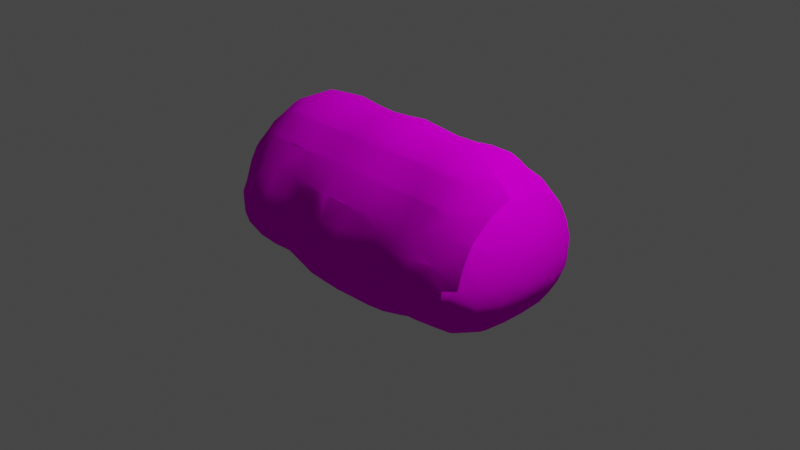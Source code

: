 # Source: Bush.blend  (saved by Blender 2.93.21; exported with 4.5.12 LTS)
import bpy
from mathutils import Matrix  # noqa: F401  (used for matrix-valued properties, if any)

bpy.ops.wm.read_factory_settings(use_empty=True)
scene = bpy.context.scene
scene.name = 'Scene'

# ---- collections
col_collection = bpy.data.collections.new('Collection'); scene.collection.children.link(col_collection)

# ---- images (referenced by path relative to the original .blend; pixels are not part of the script)
import os
ASSET_DIR = os.environ.get("B2B_ASSET_DIR", "")  # directory of the original .blend (textures are referenced by path, not embedded)
HERE = os.path.dirname(os.path.abspath(__file__))  # packed textures are extracted next to this script under _unpacked/

def load_image(name, relpath, width, height, colorspace="sRGB"):
    """Load a texture the original file referenced (path relative to the .blend, or extracted next to this script)."""
    p = next((c for c in (os.path.join(HERE, relpath), os.path.join(ASSET_DIR, relpath)) if relpath and os.path.exists(c)), "")
    if p:
        img = bpy.data.images.load(p, check_existing=True)
        img.name = name
    else:  # same state as the original file: an image datablock whose file is absent (Cycles renders it pink)
        img = bpy.data.images.new(name, width, height)
        img.source = "FILE"
        img.filepath = "//" + (relpath or name)
    img.colorspace_settings.name = colorspace
    return img
img_grass001_roughness_jpg = load_image('Grass001_roughness.jpg', 'Grass001_roughness.jpg', 1024, 1024, 'Non-Color')
img_grass001_normal_jpg = load_image('Grass001_normal.jpg', 'Grass001_normal.jpg', 1024, 1024, 'Non-Color')
img_grass001_diffuse_jpg = load_image('Grass001_diffuse.jpg', 'Grass001_diffuse.jpg', 1024, 1024, 'sRGB')
img_grass001_ambientocclusion_jpg = load_image('Grass001_ambientOcclusion.jpg', 'Grass001_ambientOcclusion.jpg', 1024, 1024, 'sRGB')
img_grass001_height_jpg = load_image('Grass001_height.jpg', 'Grass001_height.jpg', 1024, 1024, 'sRGB')

# ---- materials (node trees are filled in below, after node groups)
mat_grass_01 = bpy.data.materials.new('Grass 01')
mat_grass_01.displacement_method = 'BOTH'
mat_grass_01.use_transparent_shadow = False

# ---- node groups
ng_nodegroup = bpy.data.node_groups.new('NodeGroup', 'ShaderNodeTree')
_s = ng_nodegroup.interface.new_socket(name='Vector', in_out='OUTPUT', socket_type='NodeSocketVector')
_s.min_value = 0.0
_s.max_value = 0.0
_s = ng_nodegroup.interface.new_socket(name='Vector', in_out='INPUT', socket_type='NodeSocketVector')
_s.min_value = 0.0
_s.max_value = -1e+04
_N = ng_nodegroup.nodes; _L = ng_nodegroup.links
n0 = _N.new('ShaderNodeInvert'); n0.name = 'Invert'; n0.location = (-1, -64)
n1 = _N.new('ShaderNodeSeparateXYZ'); n1.name = 'Separate XYZ'; n1.location = (-202, 48)
n2 = _N.new('ShaderNodeCombineXYZ'); n2.name = 'Combine XYZ'; n2.location = (202, 64)
n3 = _N.new('NodeGroupInput'); n3.name = 'Group Input'; n3.location = (-402, 0)
n4 = _N.new('NodeGroupOutput'); n4.name = 'Group Output'; n4.location = (402, 0)
_L.new(n3.outputs[0], n1.inputs[0])
_L.new(n1.outputs[0], n2.inputs[0])
_L.new(n2.outputs[0], n4.inputs[0])
_L.new(n1.outputs[1], n0.inputs[1])
_L.new(n0.outputs[0], n2.inputs[1])
_L.new(n1.outputs[2], n2.inputs[2])
n4.is_active_output = True

# ---- material node trees
mat_grass_01.use_nodes = True; mat_grass_01.node_tree.nodes.clear()
_N = mat_grass_01.node_tree.nodes; _L = mat_grass_01.node_tree.links
n0 = _N.new('NodeFrame'); n0.name = 'Frame.002'; n0.location = (-133, 145)
n0.label = 'Normal For Eevee'
n0.width = 482
n1 = _N.new('NodeFrame'); n1.name = 'Frame.001'; n1.location = (-689, 843)
n1.label = 'Textures'
n1.width = 358
n2 = _N.new('NodeFrame'); n2.name = 'Normal For Cycles/True Displacement'; n2.location = (26, -159)
n2.label = 'Normal For Cycles/True Displacement'
n2.width = 375
n3 = _N.new('NodeFrame'); n3.name = 'Frame'; n3.location = (-1366, 369)
n3.label = 'Mapping'
n3.width = 400
n4 = _N.new('ShaderNodeMix'); n4.name = 'Mix'; n4.location = (-115, 704)
n4.data_type = 'RGBA'
n4.blend_type = 'MULTIPLY'
n4.inputs[0].default_value = 0.2373
n5 = _N.new('NodeReroute'); n5.name = 'Reroute.002'; n5.location = (682, -440)
n5.width = 16
n6 = _N.new('ShaderNodeDisplacement'); n6.name = 'Displacement'; n6.location = (734, -242)
n6.inputs[2].default_value = 0.1
n7 = _N.new('ShaderNodeOutputMaterial'); n7.name = 'Material Output'; n7.location = (1121, 408)
n8 = _N.new('NodeReroute'); n8.name = 'Reroute.001'; n8.location = (1088, 84)
n8.width = 16
n8.socket_idname = 'NodeSocketVector'
n9 = _N.new('NodeReroute'); n9.name = 'Reroute.003'; n9.location = (-213, 207)
n9.width = 16
n10 = _N.new('ShaderNodeGroup'); n10.name = 'Group.001'; n10.location = (-326, -226)
n10.node_tree = ng_nodegroup
n11 = _N.new('ShaderNodeNormalMap'); n11.name = 'Normal Map.001'; n11.location = (-11, -402)
n11.inputs[0].default_value = 0.1
n12 = _N.new('ShaderNodeNormalMap'); n12.name = 'Normal Map.002'; n12.location = (30, -47)
n12.inputs[0].default_value = 0.3
n13 = _N.new('ShaderNodeTexImage'); n13.name = 'Image Texture.003'; n13.location = (86, -896)
n13.label = 'Roughness'
n13.image = img_grass001_roughness_jpg
n14 = _N.new('ShaderNodeTexImage'); n14.name = 'Image Texture.004'; n14.location = (86, -1176)
n14.label = 'Normal'
n14.image = img_grass001_normal_jpg
n15 = _N.new('NodeReroute'); n15.name = 'Reroute'; n15.location = (36, -1013)
n15.width = 16
n15.socket_idname = 'NodeSocketVector'
n16 = _N.new('ShaderNodeTexImage'); n16.name = 'Image Texture.001'; n16.location = (86, -336)
n16.label = 'Base Color'
n16.image = img_grass001_diffuse_jpg
n17 = _N.new('ShaderNodeTexImage'); n17.name = 'Image Texture.005'; n17.location = (88, -30)
n17.label = 'Base Color'
n17.image = img_grass001_ambientocclusion_jpg
n18 = _N.new('ShaderNodeTexImage'); n18.name = 'Image Texture'; n18.location = (86, -1456)
n18.label = 'Displacement'
n18.image = img_grass001_height_jpg
n19 = _N.new('ShaderNodeBump'); n19.name = 'Bump'; n19.location = (312, -30)
n19.inputs[0].default_value = 0.2743
n19.inputs[1].default_value = 0.0
n19.inputs[2].default_value = 1.0
n20 = _N.new('ShaderNodeMix'); n20.name = 'Mix.001'; n20.location = (-141, 396)
n20.data_type = 'RGBA'
n20.inputs[0].default_value = 0.0
n20.inputs[7].default_value = (0.0, 0.0, 0.0, 1.0)
n21 = _N.new('ShaderNodeRGBCurve'); n21.name = 'RGB Curves'; n21.location = (18, 562)
_c = n21.mapping.curves[3]
while len(_c.points) > 2: _c.points.remove(_c.points[-1])
_c.points[0].location = (0.0, 0.0); _c.points[0].handle_type = 'AUTO'
_c.points[1].location = (0.50476, 0.11905); _c.points[1].handle_type = 'AUTO'
_p = _c.points.new(0.8381, 0.39286); _p.handle_type = 'AUTO'
_p = _c.points.new(1.0, 1.0); _p.handle_type = 'AUTO'
n21.mapping.update()
n22 = _N.new('ShaderNodeValToRGB'); n22.name = 'ColorRamp'; n22.location = (329, 400)
while len(n22.color_ramp.elements) > 1: n22.color_ramp.elements.remove(n22.color_ramp.elements[-1])
n22.color_ramp.elements[0].position = 0.2381; n22.color_ramp.elements[0].color = (0.4367, 0.4367, 0.4367, 1.0)
_e = n22.color_ramp.elements.new(0.5143); _e.color = (1.0, 1.0, 1.0, 1.0)
n23 = _N.new('ShaderNodeBsdfPrincipled'); n23.name = 'Principled BSDF'; n23.location = (707, 509)
n23.distribution = 'GGX'
n23.subsurface_method = 'BURLEY'
n23.inputs[3].default_value = 1.45
n23.inputs[13].default_value = 0.0
n23.inputs[27].default_value = (0.0, 0.0, 0.0, 1.0)
n23.inputs[28].default_value = 1.0
n24 = _N.new('ShaderNodeNormalMap'); n24.name = 'Normal Map'; n24.location = (30, -30)
n24.width = 315
n24.inputs[0].default_value = 0.2
n25 = _N.new('ShaderNodeTexCoord'); n25.name = 'Texture Coordinate'; n25.location = (30, -30)
n26 = _N.new('ShaderNodeMapping'); n26.name = 'Mapping'; n26.location = (230, -30)
n27 = _N.new('ShaderNodeValue'); n27.name = 'Value'; n27.location = (52, -302)
n27.outputs[0].default_value = 5.0
n12.parent = n0
n13.parent = n1
n14.parent = n1
n15.parent = n1
n16.parent = n1
n17.parent = n1
n18.parent = n1
n19.parent = n0
n24.parent = n2
n25.parent = n3
n26.parent = n3
n27.parent = n3
_L.new(n9.outputs[0], n20.inputs[6])
_L.new(n15.outputs[0], n16.inputs[0])
_L.new(n15.outputs[0], n13.inputs[0])
_L.new(n15.outputs[0], n14.inputs[0])
_L.new(n15.outputs[0], n18.inputs[0])
_L.new(n26.outputs[0], n15.inputs[0])
_L.new(n25.outputs[2], n26.inputs[0])
_L.new(n15.outputs[0], n17.inputs[0])
_L.new(n16.outputs[0], n4.inputs[6])
_L.new(n17.outputs[0], n4.inputs[7])
_L.new(n6.outputs[0], n8.inputs[0])
_L.new(n8.outputs[0], n7.inputs[2])
_L.new(n18.outputs[0], n5.inputs[0])
_L.new(n5.outputs[0], n6.inputs[0])
_L.new(n14.outputs[0], n10.inputs[0])
_L.new(n10.outputs[0], n11.inputs[1])
_L.new(n10.outputs[0], n24.inputs[1])
_L.new(n18.outputs[0], n19.inputs[3])
_L.new(n13.outputs[0], n9.inputs[0])
_L.new(n10.outputs[0], n12.inputs[1])
_L.new(n12.outputs[0], n19.inputs[4])
_L.new(n4.outputs[2], n23.inputs[0])
_L.new(n20.outputs[2], n21.inputs[1])
_L.new(n21.outputs[0], n22.inputs[0])
_L.new(n22.outputs[0], n23.inputs[2])
_L.new(n23.outputs[0], n7.inputs[0])
_L.new(n24.outputs[0], n23.inputs[5])
_L.new(n27.outputs[0], n26.inputs[3])
n7.is_active_output = True

# ---- world
world_world = bpy.data.worlds.new('World'); scene.world = world_world
world_world.use_nodes = True; world_world.node_tree.nodes.clear()
_N = world_world.node_tree.nodes; _L = world_world.node_tree.links
n0 = _N.new('ShaderNodeOutputWorld'); n0.name = 'World Output'; n0.location = (300, 300)
n1 = _N.new('ShaderNodeBackground'); n1.name = 'Background'; n1.location = (10, 300)
n1.inputs[0].default_value = (0.05088, 0.05088, 0.05088, 1.0)
_L.new(n1.outputs[0], n0.inputs[0])
n0.is_active_output = True
world_world.color = (0.05088, 0.05088, 0.05088)
world_world.use_sun_shadow = False
world_world.sun_shadow_jitter_overblur = 0.0

# ---- cameras
cam_camera = bpy.data.cameras.new('Camera')
cam_camera.clip_end = 100.0
cam_camera.ortho_scale = 7.314

# ---- lights
light_light = bpy.data.lights.new('Light', 'POINT')
light_light.transmission_factor = 0.0
light_light.energy = 1000.0
light_light.shadow_soft_size = 0.1
light_light.shadow_maximum_resolution = 0.006
light_light.use_absolute_resolution = True

# ---- meshes
me_mesh = bpy.data.meshes.new('Mesh')
me_mesh.from_pydata([(0.975, 1.625, 2.103), (1.546, 1.625, 1.625), (1.625, 1.551, 1.625), (1.625, 0.975, 2.194), (1.551, 0.975, 2.275), (0.975, 1.485, 2.275), (0.975, 0.975, 2.75), (1.625, 0.8358, 2.275), (1.625, 0.325, 2.498), (1.21, 0.325, 2.925), (0.975, 0.7275, 2.925), (0.975, 0.325, 3.103), (0.975, -0.325, 3.103), (1.21, -0.325, 2.925), (0.975, -0.7275, 2.925), (0.975, -0.975, 2.75), (1.625, -0.325, 2.498), (1.625, -0.8358, 2.275), (1.551, -0.975, 2.275), (0.975, -1.485, 2.275), (0.975, -1.625, 2.103), (1.625, -0.975, 2.194), (1.625, -1.551, 1.625), (1.546, -1.625, 1.625), (1.625, -1.625, 1.506), (0.975, -2.262, 0.975), (0.975, -1.933, 1.625), (1.625, -1.862, 0.975), (0.975, -2.275, 0.94), (1.625, -2.032, 0.325), (1.332, -2.275, 0.325), (1.625, -1.994, -0.325), (1.298, -2.275, -0.325), (0.975, -2.275, -0.7709), (1.625, -1.685, -0.975), (0.975, -2.154, -0.975), (0.975, -1.625, -1.542), (1.625, -1.625, -1.061), (1.625, -0.975, -1.45), (1.399, -0.975, -1.625), (0.975, -1.482, -1.625), (0.975, -0.975, -1.776), (1.482, -0.325, -1.625), (0.975, -0.325, -1.827), (1.482, 0.325, -1.625), (0.975, 0.325, -1.827), (1.625, -0.325, -1.517), (1.625, 0.325, -1.517), (1.625, 0.975, -1.45), (1.399, 0.975, -1.625), (0.975, 1.625, -1.542), (0.975, 1.482, -1.625), (1.625, 1.625, -1.061), (0.975, 0.975, -1.776), (0.325, 0.975, -1.857), (0.4749, 1.625, -1.625), (0.325, 1.625, -1.641), (0.325, 1.649, -1.625), (-0.325, 1.625, -1.656), (-0.325, 1.671, -1.625), (-0.325, 2.275, -1.06), (0.325, 2.275, -1.058), (0.325, 2.342, -0.975), (-0.325, 2.344, -0.975), (0.325, 2.713, -0.325), (-0.325, 2.717, -0.325), (0.325, 2.722, 0.325), (-0.325, 2.726, 0.325), (0.325, 2.437, 0.975), (-0.325, 2.437, 0.975), (-0.325, 2.275, 1.276), (0.325, 2.275, 1.276), (0.325, 2.073, 1.625), (-0.325, 2.073, 1.625), (0.325, 1.666, 2.275), (-0.325, 1.668, 2.275), (-0.325, 1.625, 2.337), (0.325, 1.625, 2.334), (0.325, 1.111, 2.925), (-0.325, 1.118, 2.925), (-0.325, 0.975, 3.052), (0.325, 0.975, 3.045), (0.668, 0.975, 2.925), (-0.975, 0.975, 2.959), (-0.975, 1.014, 2.925), (-1.625, 0.975, 2.941), (-1.625, 0.9928, 2.925), (-1.625, 1.625, 2.371), (-0.975, 1.625, 2.3), (-2.275, 1.625, 2.411), (-2.275, 1.073, 2.925), (-2.275, 1.753, 2.275), (-1.625, 1.717, 2.275), (-2.275, 2.249, 1.625), (-1.625, 2.191, 1.625), (-2.275, 2.275, 1.578), (-1.625, 2.275, 1.442), (-0.975, 2.275, 1.227), (-0.975, 2.083, 1.625), (-1.625, 2.452, 0.975), (-0.975, 2.386, 0.975), (-1.625, 2.656, 0.325), (-0.975, 2.627, 0.325), (-1.625, 2.654, -0.325), (-0.975, 2.62, -0.325), (-1.625, 2.428, -0.975), (-0.975, 2.337, -0.975), (-1.625, 2.275, -1.327), (-0.975, 2.275, -1.085), (-2.275, 2.531, -0.975), (-2.275, 2.809, -0.325), (-2.925, 2.582, -0.975), (-2.925, 2.905, -0.325), (-2.275, 2.813, 0.325), (-2.925, 2.907, 0.325), (-3.575, 2.76, -0.325), (-3.575, 2.762, 0.325), (-4.225, 2.636, -0.325), (-4.225, 2.637, 0.325), (-3.575, 2.543, 0.975), (-4.225, 2.429, 0.975), (-4.225, 2.275, 1.386), (-3.575, 2.275, 1.548), (-3.575, 2.234, 1.625), (-4.225, 2.166, 1.625), (-3.144, 2.275, 1.625), (-2.925, 2.275, 1.642), (-2.925, 1.795, 2.275), (-3.575, 1.739, 2.275), (-3.575, 1.625, 2.397), (-2.925, 1.625, 2.459), (-2.925, 1.149, 2.925), (-3.575, 1.05, 2.925), (-3.575, 0.975, 2.991), (-2.925, 0.975, 3.079), (-2.275, 0.975, 3.012), (-4.225, 0.975, 2.936), (-4.225, 0.9879, 2.925), (-4.225, 0.325, 3.271), (-3.575, 0.325, 3.317), (-4.225, -0.325, 3.271), (-3.575, -0.325, 3.317), (-4.225, -0.975, 2.936), (-3.575, -0.975, 2.991), (-3.575, -1.05, 2.925), (-4.225, -0.9879, 2.925), (-2.925, -0.975, 3.079), (-2.925, -1.149, 2.925), (-3.575, -1.625, 2.397), (-2.925, -1.625, 2.459), (-2.275, -0.975, 3.012), (-2.275, -1.073, 2.925), (-2.925, -0.325, 3.391), (-2.275, -0.325, 3.335), (-2.925, 0.325, 3.391), (-2.275, 0.325, 3.335), (-1.625, 0.325, 3.275), (-1.625, -0.325, 3.275), (-0.975, 0.325, 3.29), (-0.975, -0.325, 3.29), (-1.625, -0.975, 2.941), (-0.975, -0.975, 2.959), (-0.975, -1.014, 2.925), (-1.625, -0.9928, 2.925), (-0.325, -0.975, 3.052), (-0.325, -1.118, 2.925), (-0.975, -1.625, 2.3), (-0.325, -1.625, 2.337), (0.325, -1.111, 2.925), (0.325, -1.625, 2.334), (0.325, -1.666, 2.275), (-0.325, -1.668, 2.275), (-0.325, -2.073, 1.625), (0.325, -2.073, 1.625), (-0.325, -2.275, 1.276), (0.325, -2.275, 1.276), (-0.975, -2.275, 1.227), (-0.975, -2.083, 1.625), (-0.325, -2.437, 0.975), (-0.975, -2.386, 0.975), (-0.975, -2.627, 0.325), (-0.325, -2.726, 0.325), (-0.975, -2.62, -0.325), (-0.325, -2.717, -0.325), (-0.975, -2.337, -0.975), (-0.325, -2.344, -0.975), (-0.975, -2.275, -1.085), (-0.325, -2.275, -1.06), (0.325, -2.342, -0.975), (0.325, -2.275, -1.058), (0.325, -1.649, -1.625), (-0.325, -1.671, -1.625), (-0.325, -1.625, -1.656), (0.325, -1.625, -1.641), (0.325, -0.975, -1.857), (-0.325, -0.975, -1.873), (0.325, -0.325, -1.91), (-0.325, -0.325, -1.919), (0.325, 0.325, -1.91), (-0.325, 0.325, -1.919), (-0.975, -0.325, -2.072), (-0.975, 0.325, -2.072), (-1.625, -0.325, -2.225), (-1.625, 0.325, -2.225), (-0.975, 0.975, -2.062), (-1.625, 0.975, -2.221), (-0.975, 1.625, -1.865), (-1.625, 1.625, -2.051), (-0.975, 1.903, -1.625), (-1.625, 2.093, -1.625), (-2.275, 1.625, -2.029), (-2.275, 2.116, -1.625), (-2.275, 2.275, -1.418), (-2.925, 1.625, -2.035), (-2.925, 2.142, -1.625), (-2.925, 0.975, -2.201), (-2.275, 0.975, -2.197), (-3.575, 0.975, -2.199), (-3.575, 1.625, -2.031), (-4.225, 0.975, -2.199), (-4.225, 1.625, -2.024), (-3.575, 2.109, -1.625), (-4.225, 2.061, -1.625), (-4.875, 1.625, -1.77), (-4.875, 1.808, -1.625), (-5.327, 1.625, -1.625), (-5.525, 0.975, -1.83), (-4.875, 0.975, -1.979), (-5.525, 1.6, -1.625), (-5.525, 1.625, -1.612), (-6.175, 1.625, -1.588), (-6.175, 1.552, -1.625), (-5.525, 2.275, -1.056), (-6.175, 2.275, -1.003), (-5.525, 2.345, -0.975), (-6.175, 2.299, -0.975), (-5.525, 2.732, -0.325), (-6.175, 2.678, -0.325), (-5.525, 2.741, 0.325), (-6.175, 2.69, 0.325), (-5.525, 2.446, 0.975), (-6.175, 2.407, 0.975), (-6.175, 2.275, 1.217), (-5.525, 2.275, 1.278), (-5.525, 2.068, 1.625), (-6.175, 2.037, 1.625), (-5.525, 1.67, 2.275), (-6.175, 1.632, 2.275), (-6.175, 1.625, 2.285), (-5.525, 1.625, 2.342), (-5.525, 1.138, 2.925), (-6.175, 1.07, 2.925), (-6.175, 0.975, 3.009), (-5.525, 0.975, 3.069), (-4.875, 1.031, 2.925), (-4.875, 0.975, 2.975), (-6.381, 0.975, 2.925), (-6.825, 0.325, 3.008), (-6.825, 0.5421, 2.925), (-6.175, 0.325, 3.332), (-6.825, 0.975, 2.655), (-6.825, -0.325, 3.008), (-6.175, -0.325, 3.332), (-6.175, -0.975, 3.009), (-6.381, -0.975, 2.925), (-6.825, -0.5421, 2.925), (-6.825, -0.975, 2.655), (-6.175, -1.07, 2.925), (-6.175, -1.625, 2.285), (-6.203, -1.625, 2.275), (-6.825, -1.396, 2.275), (-6.825, -1.625, 1.993), (-6.175, -1.632, 2.275), (-6.175, -2.037, 1.625), (-6.825, -1.859, 1.625), (-6.825, -2.189, 0.975), (-6.175, -2.275, 1.217), (-6.61, -2.275, 0.975), (-6.825, -2.275, 0.75), (-6.175, -2.407, 0.975), (-6.175, -2.69, 0.325), (-6.825, -2.408, 0.325), (-6.825, -2.387, -0.325), (-6.175, -2.678, -0.325), (-6.825, -2.275, -0.604), (-6.175, -2.299, -0.975), (-6.258, -2.275, -0.975), (-6.175, -2.275, -1.003), (-6.825, -1.625, -1.44), (-6.825, -2.061, -0.975), (-6.175, -1.625, -1.588), (-6.175, -1.552, -1.625), (-6.825, -1.274, -1.625), (-6.825, -0.975, -1.697), (-6.175, -0.975, -1.806), (-6.175, -0.325, -1.869), (-6.825, -0.325, -1.752), (-6.175, 0.325, -1.869), (-6.825, 0.325, -1.752), (-6.175, 0.975, -1.806), (-6.825, 0.975, -1.697), (-6.825, 1.274, -1.625), (-7.001, 0.975, -1.625), (-7.475, 0.975, -1.213), (-6.825, 1.625, -1.44), (-7.337, 1.625, -0.975), (-7.475, 1.395, -0.975), (-7.475, 1.625, -0.6894), (-7.591, 1.625, -0.325), (-7.837, 0.975, -0.325), (-7.609, 0.975, -0.975), (-7.635, 1.625, 0.325), (-7.9, 0.975, 0.325), (-7.52, 1.625, 0.975), (-7.834, 0.975, 0.975), (-7.475, 1.625, 1.121), (-7.475, 1.336, 1.625), (-7.657, 0.975, 1.625), (-7.475, 0.975, 1.98), (-7.475, 0.4199, 2.275), (-7.497, 0.325, 2.275), (-7.811, 0.325, 1.625), (-7.811, -0.325, 1.625), (-7.497, -0.325, 2.275), (-7.475, -0.325, 2.308), (-7.475, 0.325, 2.308), (-7.475, -0.4199, 2.275), (-6.924, 0.325, 2.925), (-6.924, -0.325, 2.925), (-7.953, -0.325, 0.975), (-7.953, 0.325, 0.975), (-8.005, -0.325, 0.325), (-8.005, 0.325, 0.325), (-7.929, -0.325, -0.325), (-7.929, 0.325, -0.325), (-7.691, -0.325, -0.975), (-7.691, 0.325, -0.975), (-7.475, -0.325, -1.314), (-7.475, 0.325, -1.314), (-7.475, -0.975, -1.213), (-7.609, -0.975, -0.975), (-7.475, -1.395, -0.975), (-7.475, -1.625, -0.6894), (-7.837, -0.975, -0.325), (-7.591, -1.625, -0.325), (-7.9, -0.975, 0.325), (-7.635, -1.625, 0.325), (-7.834, -0.975, 0.975), (-7.52, -1.625, 0.975), (-7.475, -1.625, 1.121), (-7.657, -0.975, 1.625), (-7.475, -1.336, 1.625), (-7.475, -0.975, 1.98), (-7.212, -1.625, 1.625), (-7.475, -1.799, -0.325), (-7.475, -1.854, 0.325), (-7.026, -2.275, 0.325), (-6.989, -2.275, -0.325), (-7.337, -1.625, -0.975), (-7.001, -0.975, -1.625), (-7.111, -0.325, -1.625), (-7.111, 0.325, -1.625), (-7.247, -0.975, 2.275), (-7.247, 0.975, 2.275), (-7.212, 1.625, 1.625), (-6.825, 1.625, 1.993), (-6.825, 1.396, 2.275), (-7.475, 1.68, 0.975), (-7.475, 1.854, 0.325), (-7.475, 1.799, -0.325), (-6.989, 2.275, -0.325), (-7.026, 2.275, 0.325), (-6.825, 2.387, -0.325), (-6.825, 2.408, 0.325), (-6.825, 2.275, 0.75), (-6.825, 2.275, -0.604), (-5.525, -0.325, -1.89), (-5.525, 0.325, -1.89), (-4.875, -0.325, -2.002), (-4.875, 0.325, -2.002), (-5.525, -0.975, -1.83), (-4.875, -0.975, -1.979), (-5.525, -1.6, -1.625), (-5.327, -1.625, -1.625), (-4.875, -1.625, -1.77), (-4.225, -1.625, -2.024), (-4.225, -0.975, -2.199), (-4.875, -1.808, -1.625), (-4.225, -2.061, -1.625), (-4.875, -2.275, -1.022), (-4.225, -2.275, -1.272), (-4.875, -2.306, -0.975), (-4.225, -2.408, -0.975), (-4.875, -2.63, -0.325), (-4.225, -2.636, -0.325), (-4.875, -2.639, 0.325), (-4.225, -2.637, 0.325), (-4.875, -2.375, 0.975), (-4.225, -2.429, 0.975), (-4.875, -2.275, 1.181), (-4.225, -2.275, 1.386), (-4.875, -2.052, 1.625), (-4.225, -2.166, 1.625), (-4.875, -1.625, 2.272), (-4.847, -1.625, 2.275), (-4.225, -1.702, 2.275), (-4.225, -1.625, 2.357), (-3.575, -1.739, 2.275), (-3.575, -2.234, 1.625), (-2.925, -1.795, 2.275), (-2.925, -2.275, 1.642), (-3.144, -2.275, 1.625), (-3.575, -2.275, 1.548), (-2.925, -2.286, 1.625), (-2.925, -2.625, 0.975), (-3.575, -2.543, 0.975), (-3.575, -2.762, 0.325), (-2.925, -2.907, 0.325), (-3.575, -2.76, -0.325), (-2.925, -2.905, -0.325), (-3.575, -2.506, -0.975), (-2.925, -2.582, -0.975), (-3.575, -2.275, -1.399), (-2.925, -2.275, -1.462), (-2.275, -2.531, -0.975), (-2.275, -2.275, -1.418), (-1.625, -2.428, -0.975), (-1.625, -2.275, -1.327), (-2.275, -2.809, -0.325), (-1.625, -2.654, -0.325), (-2.275, -2.813, 0.325), (-1.625, -2.656, 0.325), (-2.275, -2.568, 0.975), (-1.625, -2.452, 0.975), (-2.275, -2.275, 1.578), (-1.625, -2.275, 1.442), (-2.275, -2.249, 1.625), (-1.625, -2.191, 1.625), (-2.275, -1.753, 2.275), (-1.625, -1.717, 2.275), (-0.975, -1.645, 2.275), (-1.625, -1.625, 2.371), (-2.568, -2.275, 1.625), (-5.525, -2.068, 1.625), (-5.525, -1.67, 2.275), (-5.092, -1.625, 2.275), (-4.875, -1.622, 2.275), (-5.525, -2.275, 1.278), (-5.525, -2.732, -0.325), (-5.525, -2.741, 0.325), (-5.525, -2.345, -0.975), (-5.525, -2.275, -1.056), (-3.575, -2.109, -1.625), (-3.575, -1.625, -2.031), (-3.575, -0.975, -2.199), (-3.575, -0.325, -2.211), (-4.225, -0.325, -2.203), (-3.575, 0.325, -2.211), (-4.225, 0.325, -2.203), (-2.925, -0.325, -2.218), (-2.925, 0.325, -2.218), (-2.275, -0.325, -2.211), (-2.275, 0.325, -2.211), (-2.925, -0.975, -2.201), (-2.275, -0.975, -2.197), (-2.925, -1.625, -2.035), (-2.275, -1.625, -2.029), (-1.625, -1.625, -2.051), (-1.625, -0.975, -2.221), (-0.975, -1.625, -1.865), (-0.975, -0.975, -2.062), (-1.625, -2.093, -1.625), (-0.975, -1.903, -1.625), (-5.525, -1.625, -1.612), (-7.475, -1.68, 0.975), (-5.525, -1.625, 2.342), (-5.525, -1.138, 2.925), (-5.525, -0.975, 3.069), (-4.875, -0.975, 2.975), (-4.875, -1.031, 2.925), (-5.525, -0.325, 3.384), (-4.875, -0.325, 3.303), (-5.525, 0.325, 3.384), (-4.875, 0.325, 3.303), (-5.092, 1.625, 2.275), (-4.875, 1.622, 2.275), (-4.875, 1.625, 2.272), (-4.847, 1.625, 2.275), (-4.225, 1.625, 2.357), (-6.203, 1.625, 2.275), (-6.825, 1.859, 1.625), (-4.875, 2.275, 1.181), (-4.875, 2.052, 1.625), (-6.825, 2.189, 0.975), (-6.61, 2.275, 0.975), (-4.875, 2.63, -0.325), (-4.875, 2.639, 0.325), (-4.875, 2.306, -0.975), (-4.225, 2.408, -0.975), (-4.875, 2.275, -1.022), (-4.225, 2.275, -1.272), (-3.575, 2.275, -1.399), (-3.575, 2.506, -0.975), (-6.258, 2.275, -0.975), (-6.825, 2.061, -0.975), (-2.925, 2.275, -1.462), (-0.325, 0.975, -1.873), (0.6128, -2.275, -0.975), (0.325, -2.713, -0.325), (0.975, -2.472, -0.325), (0.325, -2.722, 0.325), (0.975, -2.491, 0.325), (0.5449, -1.625, 2.275), (0.325, -0.975, 3.045), (-0.325, -0.325, 3.369), (0.325, -0.325, 3.363), (-0.325, 0.325, 3.369), (0.325, 0.325, 3.363), (0.668, -0.975, 2.925), (-2.275, -1.625, 2.411), (-2.925, 2.286, 1.625), (-2.568, 2.275, 1.625), (-4.875, 2.375, 0.975), (-0.975, 1.645, 2.275), (0.9353, 2.275, 0.975), (0.975, 2.262, 0.975), (0.975, 1.933, 1.625), (0.975, 2.275, 0.94), (1.332, 2.275, 0.325), (1.625, 2.032, 0.325), (1.625, 1.862, 0.975), (1.625, 1.994, -0.325), (1.298, 2.275, -0.325), (0.975, 2.275, -0.7709), (0.975, 2.154, -0.975), (1.625, 1.685, -0.975), (0.975, 2.472, -0.325), (0.6128, 2.275, -0.975), (0.975, 2.491, 0.325), (1.902, 1.625, -0.325), (1.943, 1.625, 0.325), (2.141, 0.975, -0.325), (2.202, 0.975, 0.325), (2.139, 0.975, 0.975), (1.837, 1.625, 0.975), (1.625, 1.625, 1.506), (1.969, 0.975, 1.625), (2.275, 0.325, 0.7579), (2.254, 0.325, 0.975), (2.275, 0.5379, 0.325), (2.275, -0.325, 0.7579), (2.254, -0.325, 0.975), (2.113, -0.325, 1.625), (2.113, 0.325, 1.625), (1.791, -0.325, 2.275), (1.791, 0.325, 2.275), (1.969, -0.975, 1.625), (2.139, -0.975, 0.975), (2.275, -0.5379, 0.325), (2.202, -0.975, 0.325), (2.275, -0.325, -0.03961), (2.23, -0.325, -0.325), (2.141, -0.975, -0.325), (1.931, -0.975, -0.975), (2.006, -0.325, -0.975), (2.23, 0.325, -0.325), (2.006, 0.325, -0.975), (2.275, 0.325, -0.03961), (2.301, -0.325, 0.325), (2.301, 0.325, 0.325), (1.902, -1.625, -0.325), (1.943, -1.625, 0.325), (1.931, 0.975, -0.975), (1.672, 1.625, -0.975), (0.4749, -1.625, -1.625), (1.672, -1.625, -0.975), (1.837, -1.625, 0.975), (0.9353, -2.275, 0.975), (0.5449, 1.625, 2.275), (0.325, -2.437, 0.975), (-2.275, 2.568, 0.975), (-2.275, -2.116, -1.625), (-2.925, 2.625, 0.975), (-2.925, -2.142, -1.625), (-4.225, 1.702, 2.275), (-5.525, -2.446, 0.975)], [], [(3, 2, 1, 0), (5, 4, 3, 0), (4, 5, 6), (8, 7, 4, 6), (10, 9, 8, 6), (9, 10, 11), (13, 9, 11, 12), (14, 13, 12), (16, 13, 14, 15), (18, 17, 16, 15), (19, 18, 15), (21, 18, 19, 20), (23, 22, 21, 20), (22, 23, 24), (24, 23, 26, 25), (27, 24, 25), (29, 27, 25, 28), (30, 29, 28), (29, 30, 32, 31), (34, 31, 32, 33), (35, 34, 33), (37, 34, 35, 36), (39, 38, 37, 36), (40, 39, 36), (39, 40, 41), (43, 42, 39, 41), (45, 44, 42, 43), (42, 44, 47, 46), (44, 49, 48, 47), (48, 49, 51, 50), (52, 48, 50), (51, 49, 53), (55, 51, 53, 54), (56, 55, 54), (57, 55, 56), (59, 57, 56, 58), (61, 57, 59, 60), (63, 62, 61, 60), (65, 64, 62, 63), (67, 66, 64, 65), (69, 68, 66, 67), (71, 68, 69, 70), (73, 72, 71, 70), (75, 74, 72, 73), (77, 74, 75, 76), (79, 78, 77, 76), (81, 78, 79, 80), (82, 78, 81), (80, 79, 84, 83), (83, 84, 86, 85), (86, 84, 88, 87), (90, 86, 87, 89), (87, 92, 91, 89), (91, 92, 94, 93), (93, 94, 96, 95), (94, 98, 97, 96), (97, 100, 99, 96), (99, 100, 102, 101), (101, 102, 104, 103), (103, 104, 106, 105), (105, 106, 108, 107), (110, 103, 105, 109), (112, 110, 109, 111), (114, 113, 110, 112), (116, 114, 112, 115), (118, 116, 115, 117), (120, 119, 116, 118), (122, 119, 120, 121), (124, 123, 122, 121), (123, 125, 122), (127, 126, 125, 123), (128, 127, 123), (130, 127, 128, 129), (132, 131, 130, 129), (134, 131, 132, 133), (135, 90, 131, 134), (133, 132, 137, 136), (139, 133, 136, 138), (141, 139, 138, 140), (143, 141, 140, 142), (145, 144, 143, 142), (144, 147, 146, 143), (149, 147, 144, 148), (147, 151, 150, 146), (150, 153, 152, 146), (153, 155, 154, 152), (157, 156, 155, 153), (159, 158, 156, 157), (161, 159, 157, 160), (163, 162, 161, 160), (162, 165, 164, 161), (167, 165, 162, 166), (169, 168, 165, 167), (171, 170, 169, 167), (173, 170, 171, 172), (175, 173, 172, 174), (174, 172, 177, 176), (179, 178, 174, 176), (181, 178, 179, 180), (183, 181, 180, 182), (185, 183, 182, 184), (187, 185, 184, 186), (189, 188, 185, 187), (191, 190, 189, 187), (193, 190, 191, 192), (195, 194, 193, 192), (197, 196, 194, 195), (199, 198, 196, 197), (201, 199, 197, 200), (203, 201, 200, 202), (205, 204, 201, 203), (207, 206, 204, 205), (209, 208, 206, 207), (211, 209, 207, 210), (107, 209, 211, 212), (214, 211, 210, 213), (213, 210, 216, 215), (218, 213, 215, 217), (220, 218, 217, 219), (222, 221, 218, 220), (224, 222, 220, 223), (225, 224, 223), (225, 223, 227, 226), (228, 225, 226), (225, 228, 229), (229, 228, 231, 230), (233, 232, 229, 230), (235, 234, 232, 233), (237, 236, 234, 235), (239, 238, 236, 237), (241, 240, 238, 239), (243, 240, 241, 242), (245, 244, 243, 242), (247, 246, 244, 245), (249, 246, 247, 248), (251, 250, 249, 248), (253, 250, 251, 252), (255, 254, 250, 253), (251, 256, 252), (252, 256, 258, 257), (259, 252, 257), (258, 256, 260), (262, 259, 257, 261), (264, 263, 262, 261), (265, 264, 261), (264, 265, 266), (268, 267, 264, 266), (270, 269, 268, 266), (269, 270, 271), (273, 272, 269, 271), (274, 273, 271), (276, 273, 274, 275), (277, 276, 275), (277, 275, 278), (280, 279, 277, 278), (281, 280, 278), (283, 280, 281, 282), (285, 283, 282, 284), (286, 285, 284), (285, 286, 287), (287, 286, 289, 288), (290, 287, 288), (292, 291, 290, 288), (294, 291, 292, 293), (296, 295, 294, 293), (298, 297, 295, 296), (300, 299, 297, 298), (301, 231, 299, 300), (302, 301, 300), (304, 301, 302, 303), (306, 305, 304, 303), (305, 306, 307), (310, 309, 308, 307), (306, 310, 307), (312, 311, 308, 309), (314, 313, 311, 312), (314, 317, 316, 315), (313, 314, 315), (316, 317, 318), (321, 320, 319, 318), (317, 321, 318), (323, 320, 321, 322), (325, 320, 323, 324), (323, 326, 324), (328, 327, 325, 324), (322, 321, 330, 329), (329, 330, 332, 331), (331, 332, 334, 333), (333, 334, 336, 335), (335, 336, 338, 337), (340, 335, 337, 339), (341, 340, 339), (343, 340, 341, 342), (344, 343, 342), (346, 345, 343, 344), (348, 347, 345, 346), (350, 347, 348, 349), (351, 350, 349), (350, 351, 352), (353, 351, 349), (355, 346, 344, 354), (357, 356, 355, 354), (284, 357, 354, 342), (358, 289, 284, 342), (354, 344, 342), (337, 360, 359, 339), (338, 361, 360, 337), (343, 333, 335, 340), (345, 331, 333, 343), (347, 329, 331, 345), (350, 322, 329, 347), (323, 322, 350, 352), (326, 323, 352), (362, 326, 352), (319, 363, 318), (365, 364, 316, 318), (363, 366, 365, 318), (366, 363, 260), (367, 313, 315), (316, 364, 315), (311, 313, 367, 368), (308, 311, 368, 369), (368, 371, 370, 369), (370, 371, 373, 372), (373, 371, 374), (370, 372, 375), (332, 312, 309, 334), (308, 369, 307), (334, 309, 310, 336), (310, 306, 303), (361, 302, 300, 298), (297, 377, 376, 295), (377, 379, 378, 376), (376, 378, 381, 380), (384, 383, 382, 380), (381, 384, 380), (381, 386, 385, 384), (385, 388, 387, 384), (387, 388, 390, 389), (390, 392, 391, 389), (392, 394, 393, 391), (394, 396, 395, 393), (396, 398, 397, 395), (397, 398, 400, 399), (400, 402, 401, 399), (402, 405, 404, 403), (401, 402, 403), (404, 405, 406), (405, 407, 148, 406), (408, 407, 405, 402), (410, 409, 407, 408), (411, 410, 408), (411, 408, 412), (414, 413, 411, 412), (415, 414, 412), (417, 414, 415, 416), (419, 417, 416, 418), (421, 419, 418, 420), (423, 421, 420, 422), (425, 424, 421, 423), (427, 426, 424, 425), (426, 429, 428, 424), (429, 431, 430, 428), (431, 433, 432, 430), (432, 433, 435, 434), (435, 437, 436, 434), (437, 439, 438, 436), (177, 440, 439, 437), (439, 440, 166, 441), (436, 442, 434), (424, 428, 419, 421), (428, 430, 417, 419), (411, 413, 410), (413, 442, 410), (436, 438, 409, 410), (442, 436, 410), (403, 445, 444, 443), (401, 403, 443), (446, 445, 403), (412, 408, 402, 400), (399, 401, 443, 447), (398, 415, 412, 400), (416, 415, 398, 396), (418, 416, 396, 394), (393, 395, 449, 448), (420, 418, 394, 392), (391, 393, 448, 450), (422, 420, 392, 390), (389, 391, 450, 451), (388, 452, 422, 390), (453, 452, 388, 385), (386, 454, 453, 385), (456, 455, 454, 386), (458, 457, 455, 456), (457, 460, 459, 455), (460, 462, 461, 459), (459, 461, 464, 463), (463, 464, 466, 465), (464, 468, 467, 466), (468, 470, 469, 467), (469, 472, 471, 467), (471, 472, 186, 427), (461, 202, 468, 464), (455, 459, 463, 454), (454, 463, 465, 453), (378, 456, 386, 381), (379, 458, 456, 378), (227, 219, 458, 379), (360, 361, 298, 296), (295, 376, 380, 294), (359, 360, 296, 293), (380, 382, 291, 294), (292, 359, 293), (291, 382, 473, 290), (290, 473, 451, 287), (289, 358, 288), (451, 450, 285, 287), (289, 286, 284), (450, 448, 283, 285), (282, 357, 284), (448, 449, 280, 283), (281, 356, 357, 282), (356, 281, 278), (278, 275, 474, 355), (356, 278, 355), (277, 279, 276), (447, 443, 273, 276), (275, 274, 353, 349), (474, 275, 349), (443, 444, 272, 273), (272, 444, 475, 268), (353, 274, 271), (269, 272, 268), (475, 476, 267, 268), (267, 476, 477, 263), (476, 479, 478, 477), (478, 481, 480, 477), (481, 483, 482, 480), (266, 265, 328, 324), (326, 362, 266, 324), (264, 267, 263), (477, 480, 262, 263), (328, 265, 261), (480, 482, 259, 262), (257, 327, 328, 261), (258, 327, 257), (254, 485, 484, 249), (250, 254, 249), (484, 485, 486), (485, 487, 486), (137, 488, 487, 485), (254, 137, 485), (248, 489, 366, 260), (256, 251, 248, 260), (247, 489, 248), (247, 245, 490, 365), (489, 247, 365), (244, 492, 491, 243), (245, 242, 494, 493), (490, 245, 493), (493, 494, 374), (241, 494, 242), (241, 239, 373, 374), (494, 241, 374), (238, 496, 495, 236), (373, 239, 237, 372), (236, 495, 497, 234), (495, 117, 498, 497), (497, 498, 500, 499), (498, 502, 501, 500), (237, 235, 503, 375), (372, 237, 375), (503, 504, 375), (503, 235, 233), (503, 233, 230, 304), (504, 503, 304), (230, 231, 301, 304), (231, 228, 226, 299), (219, 217, 457, 458), (223, 220, 219, 227), (221, 214, 213, 218), (505, 214, 221, 501), (206, 58, 506, 204), (210, 207, 205, 216), (202, 200, 470, 468), (462, 203, 202, 461), (200, 197, 195, 470), (470, 195, 192, 469), (507, 188, 189), (33, 509, 508, 188), (507, 33, 188), (509, 511, 510, 508), (186, 184, 426, 427), (188, 508, 183, 185), (184, 182, 429, 426), (508, 510, 181, 183), (182, 180, 431, 429), (180, 179, 433, 431), (433, 179, 176, 435), (176, 177, 437, 435), (20, 512, 170, 173), (26, 20, 173), (172, 171, 440, 177), (165, 168, 513, 164), (513, 515, 514, 164), (515, 517, 516, 514), (168, 518, 513), (164, 514, 159, 161), (514, 516, 158, 159), (160, 157, 153, 150), (151, 163, 160, 150), (441, 163, 151, 519), (479, 145, 142, 478), (146, 152, 141, 143), (142, 140, 481, 478), (152, 154, 139, 141), (140, 138, 483, 481), (138, 136, 255, 483), (136, 137, 254, 255), (137, 132, 129, 488), (520, 125, 126), (521, 520, 126), (492, 124, 121, 491), (121, 120, 522, 491), (522, 120, 118, 496), (117, 115, 502, 498), (496, 118, 117, 495), (115, 112, 111, 502), (113, 101, 103, 110), (521, 93, 95), (131, 90, 89, 130), (158, 83, 85, 156), (85, 86, 90, 135), (84, 79, 76, 88), (76, 75, 523, 88), (523, 75, 73, 98), (526, 525, 524, 71), (72, 526, 71), (524, 525, 527), (530, 529, 528, 527), (525, 530, 527), (532, 528, 529, 531), (531, 535, 534, 533), (532, 531, 533), (536, 532, 533), (534, 537, 533), (538, 528, 532, 536), (529, 540, 539, 531), (539, 540, 542, 541), (540, 544, 543, 542), (546, 543, 544, 545), (2, 546, 545), (542, 543, 548, 547), (549, 542, 547), (547, 548, 551, 550), (548, 553, 552, 551), (553, 555, 554, 552), (554, 555, 8, 16), (552, 554, 17, 21), (556, 552, 21), (551, 552, 556, 557), (557, 559, 558, 550), (551, 557, 550), (559, 562, 561, 560), (558, 559, 560), (564, 561, 562, 563), (46, 564, 563, 38), (566, 565, 561, 564), (561, 565, 567, 560), (567, 569, 568, 560), (549, 569, 567), (562, 559, 571, 570), (568, 558, 560), (558, 568, 550), (568, 569, 547, 550), (573, 539, 541, 572), (541, 542, 549, 567), (565, 541, 567), (528, 538, 527), (1, 545, 530, 525), (526, 1, 525), (98, 73, 70, 97), (66, 538, 536, 64), (102, 67, 65, 104), (536, 533, 537, 62), (64, 536, 62), (104, 65, 63, 106), (60, 59, 208, 108), (208, 59, 58, 206), (58, 56, 54, 506), (534, 535, 52, 50), (52, 573, 572, 48), (51, 55, 50), (47, 566, 564, 46), (53, 49, 44, 45), (198, 45, 43, 196), (196, 43, 41, 194), (41, 40, 574, 193), (194, 41, 193), (39, 42, 46, 38), (574, 40, 36), (575, 34, 37), (32, 509, 33), (575, 570, 31, 34), (507, 35, 33), (32, 30, 511, 509), (570, 571, 29, 31), (511, 30, 28), (571, 576, 27, 29), (25, 577, 28), (27, 576, 24), (25, 26, 173, 175), (577, 25, 175), (26, 23, 20), (19, 512, 20), (17, 554, 16), (14, 518, 15), (14, 12, 515, 513), (518, 14, 513), (12, 11, 517, 515), (8, 9, 13, 16), (82, 10, 6), (6, 5, 578, 77), (78, 82, 6, 77), (1, 526, 0), (4, 7, 3), (546, 2, 3), (578, 5, 0), (544, 530, 545), (531, 539, 573, 535), (555, 7, 8), (543, 546, 553, 548), (572, 541, 565, 566), (17, 18, 21), (557, 556, 22, 24), (576, 557, 24), (563, 562, 570, 575), (578, 74, 77), (524, 68, 71), (62, 537, 61), (15, 518, 168, 169), (512, 19, 15, 169), (579, 577, 175), (36, 35, 507, 189), (190, 574, 36, 189), (96, 99, 580, 95), (109, 105, 107, 212), (156, 85, 135, 155), (581, 471, 427, 425), (1, 2, 545), (530, 544, 540, 529), (535, 573, 52), (555, 553, 546, 3), (7, 555, 3), (569, 549, 547), (48, 572, 566, 47), (22, 556, 21), (559, 557, 576, 571), (38, 563, 575, 37), (578, 0, 526, 72), (74, 578, 72), (524, 527, 538, 66), (68, 524, 66), (50, 55, 57, 61), (537, 534, 50, 61), (10, 82, 81, 517), (11, 10, 517), (54, 53, 45, 198), (170, 512, 169), (28, 577, 579, 510), (511, 28, 510), (574, 190, 193), (580, 99, 101, 113), (216, 205, 203, 462), (438, 439, 441, 519), (467, 471, 581, 466), (88, 523, 92, 87), (70, 69, 100, 97), (106, 63, 60, 108), (516, 80, 83, 158), (506, 54, 198, 199), (166, 162, 163, 441), (178, 579, 175, 174), (472, 191, 187, 186), (89, 91, 127, 130), (521, 95, 580, 582), (520, 521, 582), (111, 109, 212, 505), (519, 151, 147, 149), (583, 581, 425, 423), (584, 487, 488), (299, 226, 377, 297), (406, 145, 479, 446), (404, 406, 446), (279, 585, 447, 276), (517, 81, 80, 516), (482, 253, 252, 259), (92, 523, 98, 94), (100, 69, 67, 102), (108, 208, 209, 107), (204, 506, 199, 201), (440, 171, 167, 166), (510, 579, 178, 181), (192, 191, 472, 469), (91, 93, 521, 126), (127, 91, 126), (582, 580, 113, 114), (212, 211, 214, 505), (409, 438, 519, 149), (466, 581, 583, 465), (584, 124, 492, 486), (487, 584, 486), (500, 222, 224, 499), (404, 446, 403), (449, 585, 279, 280), (387, 383, 384), (155, 135, 134, 154), (584, 128, 123, 124), (119, 582, 114, 116), (501, 221, 222, 500), (217, 215, 460, 457), (407, 409, 149, 148), (430, 432, 414, 417), (465, 583, 452, 453), (484, 486, 492, 244), (246, 484, 244), (240, 522, 496, 238), (499, 224, 225, 229), (232, 499, 229), (444, 445, 475), (395, 397, 585, 449), (382, 383, 473), (490, 364, 365), (493, 374, 371, 368), (367, 493, 368), (305, 504, 304), (319, 320, 325), (330, 314, 312, 332), (303, 302, 361, 338), (271, 270, 362, 352), (351, 353, 271, 352), (474, 348, 346, 355), (288, 358, 341, 339), (359, 292, 288, 339), (129, 128, 584, 488), (520, 582, 119, 122), (125, 520, 122), (502, 111, 505, 501), (154, 134, 133, 139), (215, 216, 462, 460), (148, 144, 145, 406), (434, 442, 413, 414), (432, 434, 414), (452, 583, 423, 422), (484, 246, 249), (491, 522, 240, 243), (234, 497, 499, 232), (483, 255, 253, 482), (226, 227, 379, 377), (446, 479, 476, 475), (445, 446, 475), (585, 397, 399, 447), (383, 387, 389, 451), (473, 383, 451), (366, 489, 365), (490, 493, 367, 315), (364, 490, 315), (375, 504, 305, 307), (369, 370, 375, 307), (260, 363, 319, 325), (327, 258, 260, 325), (321, 317, 314, 330), (336, 310, 303, 338), (362, 270, 266), (348, 474, 349), (341, 358, 342)])
me_mesh.polygons.foreach_set('use_smooth', [True] * 676)
_uv = me_mesh.uv_layers.new(name='UVMap')
_uv.uv.foreach_set('vector', [0.4657, 0.5437, 0.4184, 0.5405, 0.416, 0.5356, 0.4404, 0.503, 0.4534, 0.5039, 0.4698, 0.5395, 0.4657, 0.5437, 0.4404, 0.503, 0.4698, 0.5395, 0.4534, 0.5039, 0.4941, 0.5067, 0.5035, 0.5466, 0.4746, 0.5444, 0.4698, 0.5395, 0.4941, 0.5067, 0.5112, 0.5079, 0.5249, 0.5231, 0.5035, 0.5466, 0.4941, 0.5067, 0.5249, 0.5231, 0.5112, 0.5079, 0.5341, 0.5096, 0.2971, 0.775, 0.3254, 0.801, 0.319, 0.8079, 0.2907, 0.782, 0.06022, 0.4992, 0.04546, 0.5132, 0.03722, 0.4993, 0.06524, 0.5378, 0.04546, 0.5132, 0.06022, 0.4992, 0.07739, 0.4991, 0.09941, 0.5333, 0.09431, 0.5377, 0.06524, 0.5378, 0.07739, 0.4991, 0.1181, 0.4991, 0.09941, 0.5333, 0.07739, 0.4991, 0.1032, 0.5377, 0.09941, 0.5333, 0.1181, 0.4991, 0.1312, 0.4991, 0.1534, 0.533, 0.1506, 0.5376, 0.1032, 0.5377, 0.1312, 0.4991, 0.1506, 0.5376, 0.1534, 0.533, 0.1589, 0.5377, 0.1589, 0.5377, 0.1534, 0.533, 0.1647, 0.4991, 0.2068, 0.4992, 0.1922, 0.5377, 0.1589, 0.5377, 0.2068, 0.4992, 0.2285, 0.5378, 0.1922, 0.5377, 0.2068, 0.4992, 0.2089, 0.4992, 0.2374, 0.5204, 0.2285, 0.5378, 0.2089, 0.4992, 0.3249, 0.5953, 0.3151, 0.5846, 0.3411, 0.5562, 0.3524, 0.5685, 0.7164, 0.000667, 0.7562, 0.002492, 0.7677, 0.0214, 0.7489, 0.0389, 0.7354, 0.03836, 0.7164, 0.000667, 0.7489, 0.0389, 0.7103, 0.0004522, 0.7164, 0.000667, 0.7354, 0.03836, 0.6897, 0.03712, 0.6592, 0.01274, 0.6667, 0.0, 0.7103, 0.0004522, 0.6897, 0.03712, 0.6802, 0.03703, 0.6592, 0.01274, 0.6897, 0.03712, 0.6592, 0.01274, 0.6802, 0.03703, 0.6525, 0.03721, 0.6227, 0.03792, 0.6317, 0.008719, 0.6592, 0.01274, 0.6525, 0.03721, 0.8389, 0.5041, 0.8485, 0.5336, 0.8211, 0.5346, 0.8115, 0.5051, 0.4773, 0.5781, 0.5056, 0.604, 0.5009, 0.6092, 0.4726, 0.5833, 0.5056, 0.604, 0.5342, 0.6297, 0.5266, 0.638, 0.5009, 0.6092, 0.8835, 0.5408, 0.8757, 0.5278, 0.896, 0.502, 0.9055, 0.5016, 0.927, 0.539, 0.8835, 0.5408, 0.9055, 0.5016, 0.896, 0.502, 0.8757, 0.5278, 0.8684, 0.5031, 0.9008, 0.4723, 0.896, 0.502, 0.8684, 0.5031, 0.8634, 0.4649, 0.8998, 0.4635, 0.9008, 0.4723, 0.8634, 0.4649, 0.9014, 0.4634, 0.9008, 0.4723, 0.8998, 0.4635, 0.9007, 0.425, 0.9014, 0.4634, 0.8998, 0.4635, 0.8975, 0.4251, 0.9512, 0.4613, 0.9014, 0.4634, 0.9007, 0.425, 0.9496, 0.4229, 0.956, 0.4227, 0.9575, 0.461, 0.9512, 0.4613, 0.9496, 0.4229, 0.9986, 0.4208, 1.0, 0.4592, 0.9575, 0.461, 0.956, 0.4227, 0.3228, 0.4186, 0.3205, 0.457, 0.2907, 0.4555, 0.293, 0.4172, 0.3635, 0.4211, 0.361, 0.4594, 0.3205, 0.457, 0.3228, 0.4186, 0.3809, 0.4606, 0.361, 0.4594, 0.3635, 0.4211, 0.3834, 0.4223, 0.4069, 0.4238, 0.4044, 0.4621, 0.3809, 0.4606, 0.3834, 0.4223, 0.4518, 0.4266, 0.4493, 0.465, 0.4044, 0.4621, 0.4069, 0.4238, 0.4536, 0.4652, 0.4493, 0.465, 0.4518, 0.4266, 0.4563, 0.4269, 0.502, 0.43, 0.4997, 0.4683, 0.4536, 0.4652, 0.4563, 0.4269, 0.5102, 0.469, 0.4997, 0.4683, 0.502, 0.43, 0.5131, 0.4307, 0.5033, 0.489, 0.4997, 0.4683, 0.5102, 0.469, 0.5131, 0.4307, 0.502, 0.43, 0.5083, 0.392, 0.5113, 0.3922, 0.5113, 0.3922, 0.5083, 0.392, 0.5115, 0.3537, 0.5129, 0.3538, 0.5115, 0.3537, 0.5083, 0.392, 0.457, 0.3885, 0.4629, 0.3504, 0.5111, 0.3152, 0.5115, 0.3537, 0.4629, 0.3504, 0.4672, 0.3121, 0.4629, 0.3504, 0.455, 0.3498, 0.4562, 0.3114, 0.4672, 0.3121, 0.4562, 0.3114, 0.455, 0.3498, 0.4076, 0.3468, 0.408, 0.3083, 0.408, 0.3083, 0.4076, 0.3468, 0.3961, 0.3461, 0.4049, 0.3081, 0.4076, 0.3468, 0.409, 0.3854, 0.3836, 0.3839, 0.3961, 0.3461, 0.3836, 0.3839, 0.3679, 0.3829, 0.368, 0.3444, 0.3961, 0.3461, 0.368, 0.3444, 0.3679, 0.3829, 0.329, 0.3806, 0.3304, 0.3422, 0.3304, 0.3422, 0.329, 0.3806, 0.2991, 0.3792, 0.3003, 0.3407, 0.9927, 0.3441, 0.9928, 0.3825, 0.954, 0.3843, 0.9563, 0.3458, 0.9563, 0.3458, 0.954, 0.3843, 0.9469, 0.3846, 0.9352, 0.3468, 0.9976, 0.3055, 0.9927, 0.3441, 0.9563, 0.3458, 0.959, 0.3073, 1.0, 0.267, 0.9976, 0.3055, 0.959, 0.3073, 0.9595, 0.2688, 0.3263, 0.2648, 0.3272, 0.3034, 0.2972, 0.3019, 0.2962, 0.2633, 0.3341, 0.2269, 0.3263, 0.2648, 0.2962, 0.2633, 0.304, 0.2254, 0.3411, 0.189, 0.3341, 0.2269, 0.304, 0.2254, 0.311, 0.1875, 0.3789, 0.1912, 0.3722, 0.2291, 0.3341, 0.2269, 0.3411, 0.189, 0.4085, 0.2314, 0.3722, 0.2291, 0.3789, 0.1912, 0.4035, 0.1927, 0.4186, 0.1936, 0.4136, 0.2317, 0.4085, 0.2314, 0.4035, 0.1927, 0.4136, 0.2317, 0.4104, 0.257, 0.4085, 0.2314, 0.4572, 0.2729, 0.4104, 0.2699, 0.4104, 0.257, 0.4136, 0.2317, 0.4618, 0.2348, 0.4572, 0.2729, 0.4136, 0.2317, 0.4719, 0.2739, 0.4572, 0.2729, 0.4618, 0.2348, 0.4716, 0.2355, 0.517, 0.2386, 0.5109, 0.2766, 0.4719, 0.2739, 0.4716, 0.2355, 0.5243, 0.2775, 0.5109, 0.2766, 0.517, 0.2386, 0.5228, 0.239, 0.5187, 0.3157, 0.5111, 0.3152, 0.5109, 0.2766, 0.5243, 0.2775, 0.5228, 0.239, 0.517, 0.2386, 0.5218, 0.2005, 0.5228, 0.2005, 0.5616, 0.2419, 0.5228, 0.239, 0.5228, 0.2005, 0.562, 0.2035, 0.02727, 0.2303, 0.003428, 0.2306, 0.005558, 0.1922, 0.0294, 0.1919, 0.06621, 0.2302, 0.02727, 0.2303, 0.0294, 0.1919, 0.06876, 0.1918, 0.06977, 0.1918, 0.07205, 0.2302, 0.06621, 0.2302, 0.06876, 0.1918, 0.07205, 0.2302, 0.07567, 0.2686, 0.06217, 0.2686, 0.06621, 0.2302, 0.1147, 0.2685, 0.07567, 0.2686, 0.07205, 0.2302, 0.1176, 0.2301, 0.07567, 0.2686, 0.07291, 0.307, 0.06526, 0.307, 0.06217, 0.2686, 0.06526, 0.307, 0.02647, 0.3072, 0.02385, 0.2687, 0.06217, 0.2686, 0.02647, 0.3072, 0.00262, 0.3074, 0.0, 0.269, 0.02385, 0.2687, 0.02925, 0.3456, 0.005408, 0.3458, 0.00262, 0.3074, 0.02647, 0.3072, 0.02852, 0.384, 0.004678, 0.3842, 0.005408, 0.3458, 0.02925, 0.3456, 0.06771, 0.3838, 0.02852, 0.384, 0.02925, 0.3456, 0.06857, 0.3454, 0.06995, 0.3454, 0.07072, 0.3838, 0.06771, 0.3838, 0.06857, 0.3454, 0.07072, 0.3838, 0.07456, 0.4222, 0.06341, 0.4222, 0.06771, 0.3838, 0.1204, 0.4222, 0.07456, 0.4222, 0.07072, 0.3838, 0.1221, 0.3838, 0.1205, 0.4606, 0.07428, 0.4606, 0.07456, 0.4222, 0.1204, 0.4222, 0.1249, 0.4222, 0.1248, 0.4606, 0.1205, 0.4606, 0.1204, 0.4222, 0.1698, 0.4606, 0.1248, 0.4606, 0.1249, 0.4222, 0.1698, 0.4222, 0.1934, 0.4607, 0.1698, 0.4606, 0.1698, 0.4222, 0.1934, 0.4223, 0.1934, 0.4223, 0.1698, 0.4222, 0.1702, 0.3838, 0.1956, 0.3839, 0.2114, 0.3839, 0.2133, 0.4223, 0.1934, 0.4223, 0.1956, 0.3839, 0.254, 0.4224, 0.2133, 0.4223, 0.2114, 0.3839, 0.2503, 0.384, 0.2838, 0.4225, 0.254, 0.4224, 0.2503, 0.384, 0.2802, 0.3842, 0.7417, 0.1148, 0.7842, 0.1165, 0.7791, 0.155, 0.7404, 0.1531, 0.7352, 0.1146, 0.7417, 0.1148, 0.7404, 0.1531, 0.7333, 0.1528, 0.7362, 0.07623, 0.7425, 0.07643, 0.7417, 0.1148, 0.7352, 0.1146, 0.6864, 0.1134, 0.6864, 0.07513, 0.7362, 0.07623, 0.7352, 0.1146, 0.6847, 0.07511, 0.6864, 0.07513, 0.6864, 0.1134, 0.6831, 0.1134, 0.6466, 0.1135, 0.6482, 0.07526, 0.6847, 0.07511, 0.6831, 0.1134, 0.6171, 0.1143, 0.6184, 0.07597, 0.6482, 0.07526, 0.6466, 0.1135, 0.5895, 0.1152, 0.5908, 0.07686, 0.6184, 0.07597, 0.6171, 0.1143, 0.8239, 0.3895, 0.8318, 0.4276, 0.8044, 0.4285, 0.7965, 0.3905, 0.8159, 0.3515, 0.8239, 0.3895, 0.7965, 0.3905, 0.7885, 0.3524, 0.8435, 0.3505, 0.8517, 0.3886, 0.8239, 0.3895, 0.8159, 0.3515, 0.8779, 0.3492, 0.8872, 0.3872, 0.8517, 0.3886, 0.8435, 0.3505, 0.9153, 0.3476, 0.9089, 0.3863, 0.8872, 0.3872, 0.8779, 0.3492, 0.9146, 0.3092, 0.9153, 0.3476, 0.8779, 0.3492, 0.8772, 0.3108, 0.9352, 0.3468, 0.9153, 0.3476, 0.9146, 0.3092, 0.9299, 0.3086, 0.9141, 0.2708, 0.9146, 0.3092, 0.8772, 0.3108, 0.8753, 0.2724, 0.8753, 0.2724, 0.8772, 0.3108, 0.8429, 0.3121, 0.8411, 0.2737, 0.8739, 0.234, 0.8753, 0.2724, 0.8411, 0.2737, 0.8395, 0.2353, 0.8725, 0.1957, 0.8739, 0.234, 0.8395, 0.2353, 0.8379, 0.197, 0.9074, 0.1942, 0.9111, 0.2325, 0.8739, 0.234, 0.8725, 0.1957, 0.8952, 0.1562, 0.9074, 0.1942, 0.8725, 0.1957, 0.8814, 0.1568, 0.8863, 0.1298, 0.8952, 0.1562, 0.8814, 0.1568, 0.8863, 0.1298, 0.8814, 0.1568, 0.8454, 0.1581, 0.8499, 0.1195, 0.8847, 0.1181, 0.8863, 0.1298, 0.8499, 0.1195, 0.8863, 0.1298, 0.8847, 0.1181, 0.8863, 0.1181, 0.8863, 0.1181, 0.8847, 0.1181, 0.8811, 0.07981, 0.8857, 0.07963, 0.9373, 0.07746, 0.9367, 0.1159, 0.8863, 0.1181, 0.8857, 0.07963, 0.9394, 0.07737, 0.943, 0.1157, 0.9367, 0.1159, 0.9373, 0.07746, 0.9823, 0.07546, 0.9862, 0.1138, 0.943, 0.1157, 0.9394, 0.07737, 0.3467, 0.07388, 0.3424, 0.112, 0.3126, 0.1106, 0.317, 0.07241, 0.3872, 0.07632, 0.3833, 0.1145, 0.3424, 0.112, 0.3467, 0.07388, 0.4035, 0.1158, 0.3833, 0.1145, 0.3872, 0.07632, 0.4032, 0.07731, 0.4308, 0.07904, 0.4272, 0.1173, 0.4035, 0.1158, 0.4032, 0.07731, 0.4757, 0.08189, 0.4718, 0.1201, 0.4272, 0.1173, 0.4308, 0.07904, 0.4765, 0.1204, 0.4718, 0.1201, 0.4757, 0.08189, 0.4764, 0.08193, 0.5263, 0.08525, 0.5213, 0.1233, 0.4765, 0.1204, 0.4764, 0.08193, 0.534, 0.1242, 0.5213, 0.1233, 0.5263, 0.08525, 0.5337, 0.08575, 0.527, 0.1623, 0.5227, 0.162, 0.5213, 0.1233, 0.534, 0.1242, 0.5263, 0.08525, 0.5306, 0.07343, 0.5337, 0.08575, 0.5337, 0.08575, 0.5306, 0.07343, 0.548, 0.04867, 0.5598, 0.04958, 0.5723, 0.08865, 0.5337, 0.08575, 0.5598, 0.04958, 0.548, 0.04867, 0.5306, 0.07343, 0.5198, 0.04662, 0.0, 0.5641, 0.02798, 0.5378, 0.04457, 0.5554, 0.01659, 0.5817, 0.06929, 0.06444, 0.0654, 0.07657, 0.02658, 0.0767, 0.04161, 0.03838, 0.05341, 0.03833, 0.06929, 0.06444, 0.04161, 0.03838, 0.06929, 0.06444, 0.05341, 0.03833, 0.0818, 0.03826, 0.1228, 0.07654, 0.07276, 0.07656, 0.06929, 0.06444, 0.0818, 0.03826, 0.1148, 0.03821, 0.1232, 0.07487, 0.1228, 0.07654, 0.0818, 0.03826, 0.1232, 0.07487, 0.1148, 0.03821, 0.1363, 0.03821, 0.1685, 0.07658, 0.1235, 0.07654, 0.1232, 0.07487, 0.1363, 0.03821, 0.1619, 0.03823, 0.1685, 0.07658, 0.1363, 0.03821, 0.1961, 0.07661, 0.1685, 0.07658, 0.1619, 0.03823, 0.2041, 0.03829, 0.2073, 0.05095, 0.1961, 0.07661, 0.2041, 0.03829, 0.2073, 0.05095, 0.2041, 0.03829, 0.2177, 0.03832, 0.2527, 0.0767, 0.2122, 0.07663, 0.2073, 0.05095, 0.2177, 0.03832, 0.2423, 0.03839, 0.2527, 0.0767, 0.2177, 0.03832, 0.2823, 0.07688, 0.2527, 0.0767, 0.2423, 0.03839, 0.2716, 0.03857, 0.7314, 0.4598, 0.7742, 0.4615, 0.7609, 0.5003, 0.7447, 0.4995, 0.7303, 0.4648, 0.7314, 0.4598, 0.7447, 0.4995, 0.7314, 0.4598, 0.7303, 0.4648, 0.7293, 0.4598, 0.7293, 0.4598, 0.7303, 0.4648, 0.7204, 0.4985, 0.6828, 0.4975, 0.6777, 0.4586, 0.7293, 0.4598, 0.6828, 0.4975, 0.6603, 0.4973, 0.673, 0.4586, 0.6777, 0.4586, 0.6828, 0.4975, 0.6411, 0.4588, 0.673, 0.4586, 0.6603, 0.4973, 0.6446, 0.4975, 0.6148, 0.4982, 0.6109, 0.4594, 0.6411, 0.4588, 0.6446, 0.4975, 0.5871, 0.4991, 0.5833, 0.4603, 0.6109, 0.4594, 0.6148, 0.4982, 0.8521, 0.04243, 0.8493, 0.08103, 0.8193, 0.08211, 0.8225, 0.04349, 0.8678, 0.04184, 0.8811, 0.07981, 0.8493, 0.08103, 0.8521, 0.04243, 0.8547, 0.03192, 0.8678, 0.04184, 0.8521, 0.04243, 0.8902, 0.04095, 0.8678, 0.04184, 0.8547, 0.03192, 0.8705, 0.003048, 0.8981, 0.001941, 0.9081, 0.009746, 0.8902, 0.04095, 0.8705, 0.003048, 0.2631, 0.6756, 0.2539, 0.6857, 0.2524, 0.6642, 0.2366, 0.7035, 0.2118, 0.6771, 0.2384, 0.6494, 0.2524, 0.6642, 0.2539, 0.6857, 0.2366, 0.7035, 0.2524, 0.6642, 0.1861, 0.6497, 0.2126, 0.6219, 0.2384, 0.6494, 0.2118, 0.6771, 0.1596, 0.6216, 0.1859, 0.5935, 0.2126, 0.6219, 0.1861, 0.6497, 0.1596, 0.6216, 0.1326, 0.5929, 0.1471, 0.5772, 0.1798, 0.587, 0.1859, 0.5935, 0.1596, 0.6216, 0.1798, 0.587, 0.1471, 0.5772, 0.1326, 0.5929, 0.1174, 0.5767, 0.1055, 0.6201, 0.07766, 0.5905, 0.08162, 0.5866, 0.1174, 0.5767, 0.1326, 0.5929, 0.1055, 0.6201, 0.1174, 0.5767, 0.04968, 0.6168, 0.07766, 0.5905, 0.1055, 0.6201, 0.07747, 0.6464, 0.07622, 0.589, 0.07766, 0.5905, 0.04968, 0.6168, 0.04823, 0.6153, 0.04968, 0.6168, 0.04547, 0.6205, 0.04823, 0.6153, 0.02045, 0.5858, 0.04844, 0.5595, 0.07622, 0.589, 0.04823, 0.6153, 0.07747, 0.6464, 0.1055, 0.6201, 0.1323, 0.6486, 0.1043, 0.6749, 0.1043, 0.6749, 0.1323, 0.6486, 0.1587, 0.6766, 0.1307, 0.7029, 0.1307, 0.7029, 0.1587, 0.6766, 0.1843, 0.7039, 0.1563, 0.7302, 0.1563, 0.7302, 0.1843, 0.7039, 0.2091, 0.7303, 0.1811, 0.7566, 0.1811, 0.7566, 0.2091, 0.7303, 0.2215, 0.7435, 0.1935, 0.7698, 0.1526, 0.7824, 0.1811, 0.7566, 0.1935, 0.7698, 0.1614, 0.7918, 0.1338, 0.7987, 0.1526, 0.7824, 0.1614, 0.7918, 0.1278, 0.756, 0.1526, 0.7824, 0.1338, 0.7987, 0.1125, 0.7958, 0.0985, 0.7809, 0.1278, 0.756, 0.1125, 0.7958, 0.07267, 0.7534, 0.1021, 0.7287, 0.1278, 0.756, 0.0985, 0.7809, 0.04597, 0.7251, 0.07568, 0.7005, 0.1021, 0.7287, 0.07267, 0.7534, 0.04864, 0.6718, 0.07568, 0.7005, 0.04597, 0.7251, 0.03988, 0.7186, 0.03209, 0.6854, 0.04864, 0.6718, 0.03988, 0.7186, 0.04864, 0.6718, 0.03209, 0.6854, 0.03341, 0.6556, 0.01821, 0.6956, 0.03209, 0.6854, 0.03988, 0.7186, 0.06192, 0.7618, 0.07267, 0.7534, 0.0985, 0.7809, 0.09038, 0.7873, 0.0672, 0.8038, 0.04134, 0.7763, 0.06192, 0.7618, 0.09038, 0.7873, 0.7447, 0.4995, 0.756, 0.5101, 0.735, 0.5394, 0.7127, 0.5384, 0.7012, 0.5293, 0.7204, 0.4985, 0.7447, 0.4995, 0.7127, 0.5384, 0.09038, 0.7873, 0.0985, 0.7809, 0.1125, 0.7958, 0.6318, 0.538, 0.6196, 0.5155, 0.6473, 0.5081, 0.6636, 0.5375, 0.6042, 0.5389, 0.592, 0.5164, 0.6196, 0.5155, 0.6318, 0.538, 0.1278, 0.756, 0.1563, 0.7302, 0.1811, 0.7566, 0.1526, 0.7824, 0.1021, 0.7287, 0.1307, 0.7029, 0.1563, 0.7302, 0.1278, 0.756, 0.07568, 0.7005, 0.1043, 0.6749, 0.1307, 0.7029, 0.1021, 0.7287, 0.04864, 0.6718, 0.07747, 0.6464, 0.1043, 0.6749, 0.07568, 0.7005, 0.04968, 0.6168, 0.07747, 0.6464, 0.04864, 0.6718, 0.03341, 0.6556, 0.04547, 0.6205, 0.04968, 0.6168, 0.03341, 0.6556, 0.02032, 0.6417, 0.04547, 0.6205, 0.03341, 0.6556, 0.08162, 0.5866, 0.1043, 0.5628, 0.1174, 0.5767, 0.4654, 0.04294, 0.4498, 0.01926, 0.4614, 0.00472, 0.491, 0.006734, 0.5038, 0.02085, 0.4868, 0.04435, 0.4654, 0.04294, 0.491, 0.006734, 0.4868, 0.04435, 0.5038, 0.02085, 0.5198, 0.04662, 0.188, 0.591, 0.1859, 0.5935, 0.1798, 0.587, 0.1471, 0.5772, 0.1581, 0.564, 0.1798, 0.587, 0.2126, 0.6219, 0.1859, 0.5935, 0.188, 0.591, 0.2216, 0.6117, 0.2384, 0.6494, 0.2126, 0.6219, 0.2216, 0.6117, 0.2452, 0.6417, 0.2216, 0.6117, 0.2372, 0.5921, 0.2631, 0.6196, 0.2452, 0.6417, 0.3349, 0.02574, 0.3651, 0.0251, 0.3595, 0.03649, 0.3301, 0.03506, 0.3595, 0.03649, 0.3651, 0.0251, 0.3841, 0.03791, 0.9633, 0.02798, 0.9684, 0.03751, 0.9521, 0.03826, 0.1587, 0.6766, 0.1861, 0.6497, 0.2118, 0.6771, 0.1843, 0.7039, 0.2384, 0.6494, 0.2452, 0.6417, 0.2524, 0.6642, 0.1843, 0.7039, 0.2118, 0.6771, 0.2366, 0.7035, 0.2091, 0.7303, 0.2366, 0.7035, 0.2539, 0.6857, 0.2454, 0.7129, 0.827, 0.02633, 0.8547, 0.03192, 0.8521, 0.04243, 0.8225, 0.04349, 0.5833, 0.4603, 0.5833, 0.4219, 0.611, 0.421, 0.6109, 0.4594, 0.5833, 0.4219, 0.5797, 0.3832, 0.6073, 0.3823, 0.611, 0.421, 0.611, 0.421, 0.6073, 0.3823, 0.6358, 0.3815, 0.641, 0.4203, 0.672, 0.3813, 0.6773, 0.4085, 0.676, 0.4202, 0.641, 0.4203, 0.6358, 0.3815, 0.672, 0.3813, 0.641, 0.4203, 0.6358, 0.3815, 0.6277, 0.3424, 0.6625, 0.3421, 0.672, 0.3813, 0.6625, 0.3421, 0.6974, 0.3429, 0.6858, 0.3816, 0.672, 0.3813, 0.6858, 0.3816, 0.6974, 0.3429, 0.721, 0.3438, 0.7303, 0.383, 0.721, 0.3438, 0.7388, 0.3447, 0.7336, 0.3831, 0.7303, 0.383, 0.7388, 0.3447, 0.7752, 0.3466, 0.774, 0.3849, 0.7336, 0.3831, 0.2808, 0.1921, 0.2507, 0.1919, 0.2508, 0.1535, 0.2805, 0.1537, 0.2507, 0.1919, 0.213, 0.1918, 0.211, 0.1535, 0.2508, 0.1535, 0.211, 0.1535, 0.213, 0.1918, 0.1883, 0.1918, 0.1978, 0.1534, 0.1883, 0.1918, 0.1732, 0.1918, 0.169, 0.1534, 0.1978, 0.1534, 0.1732, 0.1918, 0.1261, 0.1917, 0.1232, 0.155, 0.1234, 0.1534, 0.169, 0.1534, 0.1732, 0.1918, 0.1234, 0.1534, 0.1232, 0.155, 0.1261, 0.1917, 0.1194, 0.1917, 0.1261, 0.1917, 0.1274, 0.2301, 0.1176, 0.2301, 0.1194, 0.1917, 0.1757, 0.2301, 0.1274, 0.2301, 0.1261, 0.1917, 0.1732, 0.1918, 0.1764, 0.2685, 0.1295, 0.2685, 0.1274, 0.2301, 0.1757, 0.2301, 0.1772, 0.2556, 0.1764, 0.2685, 0.1757, 0.2301, 0.1772, 0.2556, 0.1757, 0.2301, 0.1808, 0.2302, 0.2202, 0.2686, 0.1776, 0.2685, 0.1772, 0.2556, 0.1808, 0.2302, 0.2172, 0.2302, 0.2202, 0.2686, 0.1808, 0.2302, 0.2606, 0.2687, 0.2202, 0.2686, 0.2172, 0.2302, 0.2553, 0.2303, 0.2907, 0.2688, 0.2606, 0.2687, 0.2553, 0.2303, 0.2853, 0.2305, 0.7481, 0.2678, 0.7885, 0.2696, 0.7814, 0.3081, 0.7439, 0.3062, 0.7151, 0.2665, 0.7481, 0.2678, 0.7439, 0.3062, 0.7167, 0.3051, 0.7178, 0.2283, 0.7468, 0.2295, 0.7481, 0.2678, 0.7151, 0.2665, 0.7224, 0.1903, 0.7434, 0.1913, 0.7468, 0.2295, 0.7178, 0.2283, 0.7434, 0.1913, 0.7797, 0.1932, 0.7853, 0.2314, 0.7468, 0.2295, 0.2815, 0.3457, 0.2514, 0.3456, 0.2571, 0.3071, 0.2871, 0.3073, 0.2514, 0.3456, 0.2138, 0.3455, 0.2181, 0.307, 0.2571, 0.3071, 0.2181, 0.307, 0.2138, 0.3455, 0.1857, 0.3454, 0.1794, 0.307, 0.1857, 0.3454, 0.1741, 0.3454, 0.1763, 0.307, 0.1794, 0.307, 0.1741, 0.3454, 0.1266, 0.3454, 0.1279, 0.307, 0.1763, 0.307, 0.1702, 0.3838, 0.124, 0.3838, 0.1266, 0.3454, 0.1741, 0.3454, 0.1266, 0.3454, 0.124, 0.3838, 0.1221, 0.3838, 0.1188, 0.3454, 0.1763, 0.307, 0.1772, 0.2897, 0.1794, 0.307, 0.7468, 0.2295, 0.7853, 0.2314, 0.7885, 0.2696, 0.7481, 0.2678, 0.2871, 0.3073, 0.2571, 0.3071, 0.2606, 0.2687, 0.2907, 0.2688, 0.1772, 0.2556, 0.1776, 0.2685, 0.1764, 0.2685, 0.1776, 0.2685, 0.1772, 0.2897, 0.1764, 0.2685, 0.1763, 0.307, 0.1279, 0.307, 0.1295, 0.2685, 0.1764, 0.2685, 0.1772, 0.2897, 0.1763, 0.307, 0.1764, 0.2685, 0.1234, 0.1534, 0.1232, 0.1405, 0.1249, 0.1149, 0.1696, 0.115, 0.169, 0.1534, 0.1234, 0.1534, 0.1696, 0.115, 0.1231, 0.1534, 0.1232, 0.1405, 0.1234, 0.1534, 0.1808, 0.2302, 0.1757, 0.2301, 0.1732, 0.1918, 0.1883, 0.1918, 0.1978, 0.1534, 0.169, 0.1534, 0.1696, 0.115, 0.1933, 0.115, 0.213, 0.1918, 0.2172, 0.2302, 0.1808, 0.2302, 0.1883, 0.1918, 0.2553, 0.2303, 0.2172, 0.2302, 0.213, 0.1918, 0.2507, 0.1919, 0.2853, 0.2305, 0.2553, 0.2303, 0.2507, 0.1919, 0.2808, 0.1921, 0.2805, 0.1537, 0.2508, 0.1535, 0.2545, 0.1151, 0.2843, 0.1153, 0.7439, 0.3062, 0.7814, 0.3081, 0.7752, 0.3466, 0.7388, 0.3447, 0.7336, 0.3831, 0.774, 0.3849, 0.7774, 0.4231, 0.7343, 0.4214, 0.7167, 0.3051, 0.7439, 0.3062, 0.7388, 0.3447, 0.721, 0.3438, 0.7303, 0.383, 0.7336, 0.3831, 0.7343, 0.4214, 0.728, 0.4212, 0.6974, 0.3429, 0.7004, 0.3045, 0.7167, 0.3051, 0.721, 0.3438, 0.6632, 0.3038, 0.7004, 0.3045, 0.6974, 0.3429, 0.6625, 0.3421, 0.6277, 0.3424, 0.6286, 0.3041, 0.6632, 0.3038, 0.6625, 0.3421, 0.5999, 0.3433, 0.6005, 0.3049, 0.6286, 0.3041, 0.6277, 0.3424, 0.5723, 0.3442, 0.5729, 0.3058, 0.6005, 0.3049, 0.5999, 0.3433, 0.5729, 0.3058, 0.5736, 0.2675, 0.6012, 0.2666, 0.6005, 0.3049, 0.5736, 0.2675, 0.5748, 0.2292, 0.6024, 0.2283, 0.6012, 0.2666, 0.6012, 0.2666, 0.6024, 0.2283, 0.6306, 0.2274, 0.6295, 0.2657, 0.6295, 0.2657, 0.6306, 0.2274, 0.6651, 0.2271, 0.6639, 0.2654, 0.6306, 0.2274, 0.6305, 0.189, 0.6651, 0.1887, 0.6651, 0.2271, 0.6305, 0.189, 0.638, 0.1512, 0.6736, 0.151, 0.6651, 0.1887, 0.6736, 0.151, 0.6953, 0.1515, 0.7025, 0.1895, 0.6651, 0.1887, 0.7025, 0.1895, 0.6953, 0.1515, 0.7333, 0.1528, 0.7224, 0.1903, 0.6024, 0.2283, 0.6027, 0.1899, 0.6305, 0.189, 0.6306, 0.2274, 0.6005, 0.3049, 0.6012, 0.2666, 0.6295, 0.2657, 0.6286, 0.3041, 0.6286, 0.3041, 0.6295, 0.2657, 0.6639, 0.2654, 0.6632, 0.3038, 0.6073, 0.3823, 0.5999, 0.3433, 0.6277, 0.3424, 0.6358, 0.3815, 0.5797, 0.3832, 0.5723, 0.3442, 0.5999, 0.3433, 0.6073, 0.3823, 0.8454, 0.1581, 0.8379, 0.197, 0.8103, 0.1979, 0.817, 0.1591, 0.6196, 0.5155, 0.592, 0.5164, 0.5871, 0.4991, 0.6148, 0.4982, 0.6109, 0.4594, 0.611, 0.421, 0.641, 0.4203, 0.6411, 0.4588, 0.6473, 0.5081, 0.6196, 0.5155, 0.6148, 0.4982, 0.6446, 0.4975, 0.641, 0.4203, 0.676, 0.4202, 0.673, 0.4586, 0.6411, 0.4588, 0.6603, 0.4973, 0.6473, 0.5081, 0.6446, 0.4975, 0.673, 0.4586, 0.676, 0.4202, 0.6776, 0.4202, 0.6777, 0.4586, 0.6777, 0.4586, 0.6776, 0.4202, 0.728, 0.4212, 0.7293, 0.4598, 0.7204, 0.4985, 0.7012, 0.5293, 0.6828, 0.4975, 0.728, 0.4212, 0.7343, 0.4214, 0.7314, 0.4598, 0.7293, 0.4598, 0.7204, 0.4985, 0.7303, 0.4648, 0.7447, 0.4995, 0.7343, 0.4214, 0.7774, 0.4231, 0.7742, 0.4615, 0.7314, 0.4598, 0.7609, 0.5003, 0.756, 0.5101, 0.7447, 0.4995, 0.2843, 0.1153, 0.2545, 0.1151, 0.2527, 0.0767, 0.2823, 0.07688, 0.7885, 0.5025, 0.7826, 0.5145, 0.756, 0.5101, 0.7609, 0.5003, 0.2374, 0.02658, 0.2423, 0.03839, 0.2177, 0.03832, 0.2177, 0.03832, 0.2041, 0.03829, 0.1855, 5.674e-05, 0.222, 0.0001712, 0.2374, 0.02658, 0.2177, 0.03832, 0.222, 0.0001712, 0.2073, 0.05095, 0.2122, 0.07663, 0.1961, 0.07661, 0.1933, 0.115, 0.1696, 0.115, 0.1685, 0.07658, 0.1961, 0.07661, 0.2041, 0.03829, 0.1619, 0.03823, 0.1534, 0.01543, 0.1767, 3.624e-05, 0.1855, 5.674e-05, 0.2041, 0.03829, 0.1767, 3.624e-05, 0.1696, 0.115, 0.1249, 0.1149, 0.1235, 0.07654, 0.1685, 0.07658, 0.1235, 0.07654, 0.1249, 0.1149, 0.1202, 0.1149, 0.1228, 0.07654, 0.1534, 0.01543, 0.1619, 0.03823, 0.1363, 0.03821, 0.1232, 0.07487, 0.1235, 0.07654, 0.1228, 0.07654, 0.1202, 0.1149, 0.07526, 0.1149, 0.07276, 0.07656, 0.1228, 0.07654, 0.07276, 0.07656, 0.07526, 0.1149, 0.0626, 0.115, 0.0654, 0.07657, 0.07526, 0.1149, 0.07134, 0.1534, 0.06699, 0.1534, 0.0626, 0.115, 0.06699, 0.1534, 0.02792, 0.1535, 0.0242, 0.1151, 0.0626, 0.115, 0.02792, 0.1535, 0.004071, 0.1537, 0.0003588, 0.1153, 0.0242, 0.1151, 0.002759, 0.6231, 0.01056, 0.594, 0.02045, 0.5858, 0.04823, 0.6153, 0.04547, 0.6205, 0.02032, 0.6417, 0.002759, 0.6231, 0.04823, 0.6153, 0.06929, 0.06444, 0.07276, 0.07656, 0.0654, 0.07657, 0.0626, 0.115, 0.0242, 0.1151, 0.02658, 0.0767, 0.0654, 0.07657, 0.02045, 0.5858, 0.01056, 0.594, 0.01659, 0.5817, 0.0242, 0.1151, 0.0003588, 0.1153, 0.002735, 0.07693, 0.02658, 0.0767, 0.04457, 0.5554, 0.04844, 0.5595, 0.02045, 0.5858, 0.01659, 0.5817, 0.05723, 0.5501, 0.04844, 0.5595, 0.04457, 0.5554, 0.5227, 0.162, 0.471, 0.1586, 0.4718, 0.1457, 0.4765, 0.1204, 0.5213, 0.1233, 0.5227, 0.162, 0.4765, 0.1204, 0.4718, 0.1457, 0.471, 0.1586, 0.4708, 0.1585, 0.471, 0.1586, 0.4708, 0.1602, 0.4708, 0.1585, 0.5218, 0.2005, 0.4722, 0.1971, 0.4708, 0.1602, 0.471, 0.1586, 0.5227, 0.162, 0.5218, 0.2005, 0.471, 0.1586, 0.4764, 0.08193, 0.4761, 0.08024, 0.4868, 0.04435, 0.5198, 0.04662, 0.5306, 0.07343, 0.5263, 0.08525, 0.4764, 0.08193, 0.5198, 0.04662, 0.4757, 0.08189, 0.4761, 0.08024, 0.4764, 0.08193, 0.4757, 0.08189, 0.4308, 0.07904, 0.4398, 0.04131, 0.4654, 0.04294, 0.4761, 0.08024, 0.4757, 0.08189, 0.4654, 0.04294, 0.4272, 0.1173, 0.4253, 0.1556, 0.3965, 0.1539, 0.4035, 0.1158, 0.4308, 0.07904, 0.4032, 0.07731, 0.3937, 0.05109, 0.3976, 0.03872, 0.4398, 0.04131, 0.4308, 0.07904, 0.3976, 0.03872, 0.3976, 0.03872, 0.3937, 0.05109, 0.3841, 0.03791, 0.3872, 0.07632, 0.3937, 0.05109, 0.4032, 0.07731, 0.3872, 0.07632, 0.3467, 0.07388, 0.3595, 0.03649, 0.3841, 0.03791, 0.3937, 0.05109, 0.3872, 0.07632, 0.3841, 0.03791, 0.3424, 0.112, 0.3436, 0.1507, 0.3138, 0.1492, 0.3126, 0.1106, 0.3595, 0.03649, 0.3467, 0.07388, 0.317, 0.07241, 0.3301, 0.03506, 0.9862, 0.1138, 0.9835, 0.1523, 0.943, 0.1541, 0.943, 0.1157, 0.9835, 0.1523, 0.9854, 0.1906, 0.9489, 0.1923, 0.943, 0.1541, 0.943, 0.1541, 0.9489, 0.1923, 0.9311, 0.1931, 0.9398, 0.1542, 0.9489, 0.1923, 0.9547, 0.2306, 0.9274, 0.2318, 0.9311, 0.1931, 0.9823, 0.07546, 0.9394, 0.07737, 0.9382, 0.0725, 0.9521, 0.03826, 0.9684, 0.03751, 0.9823, 0.07546, 0.9521, 0.03826, 0.9382, 0.0725, 0.9278, 0.03934, 0.9521, 0.03826, 0.9382, 0.0725, 0.9394, 0.07737, 0.9373, 0.07746, 0.9382, 0.0725, 0.9373, 0.07746, 0.8857, 0.07963, 0.8902, 0.04095, 0.9278, 0.03934, 0.9382, 0.0725, 0.8902, 0.04095, 0.8857, 0.07963, 0.8811, 0.07981, 0.8678, 0.04184, 0.8902, 0.04095, 0.8811, 0.07981, 0.8847, 0.1181, 0.8499, 0.1195, 0.8493, 0.08103, 0.8379, 0.197, 0.8395, 0.2353, 0.8116, 0.2363, 0.8103, 0.1979, 0.8814, 0.1568, 0.8725, 0.1957, 0.8379, 0.197, 0.8454, 0.1581, 0.9111, 0.2325, 0.9141, 0.2708, 0.8753, 0.2724, 0.8739, 0.234, 0.9265, 0.2703, 0.9141, 0.2708, 0.9111, 0.2325, 0.9274, 0.2318, 0.8872, 0.3872, 0.8975, 0.4251, 0.8611, 0.4265, 0.8517, 0.3886, 0.8772, 0.3108, 0.8779, 0.3492, 0.8435, 0.3505, 0.8429, 0.3121, 0.6027, 0.1899, 0.6099, 0.1521, 0.638, 0.1512, 0.6305, 0.189, 0.5748, 0.2292, 0.5751, 0.1908, 0.6027, 0.1899, 0.6024, 0.2283, 0.6099, 0.1521, 0.6171, 0.1143, 0.6466, 0.1135, 0.638, 0.1512, 0.638, 0.1512, 0.6466, 0.1135, 0.6831, 0.1134, 0.6736, 0.151, 0.74, 0.05955, 0.7425, 0.07643, 0.7362, 0.07623, 0.7489, 0.0389, 0.7756, 0.04017, 0.7849, 0.07817, 0.7425, 0.07643, 0.74, 0.05955, 0.7489, 0.0389, 0.7425, 0.07643, 0.2748, 0.4994, 0.2454, 0.4993, 0.2539, 0.4608, 0.2836, 0.461, 0.7333, 0.1528, 0.7404, 0.1531, 0.7434, 0.1913, 0.7224, 0.1903, 0.7425, 0.07643, 0.7849, 0.07817, 0.7842, 0.1165, 0.7417, 0.1148, 0.7404, 0.1531, 0.7791, 0.155, 0.7797, 0.1932, 0.7434, 0.1913, 0.2836, 0.461, 0.2539, 0.4608, 0.254, 0.4224, 0.2838, 0.4225, 0.2802, 0.3842, 0.2503, 0.384, 0.2514, 0.3456, 0.2815, 0.3457, 0.2503, 0.384, 0.2114, 0.3839, 0.2138, 0.3455, 0.2514, 0.3456, 0.2138, 0.3455, 0.2114, 0.3839, 0.1956, 0.3839, 0.1857, 0.3454, 0.1956, 0.3839, 0.1702, 0.3838, 0.1741, 0.3454, 0.1857, 0.3454, 0.1312, 0.4991, 0.1233, 0.4736, 0.1248, 0.4606, 0.1698, 0.4606, 0.1647, 0.4991, 0.1312, 0.4991, 0.1698, 0.4606, 0.1698, 0.4222, 0.1249, 0.4222, 0.124, 0.3838, 0.1702, 0.3838, 0.07456, 0.4222, 0.07428, 0.4606, 0.06373, 0.4606, 0.06341, 0.4222, 0.06373, 0.4606, 0.02517, 0.4608, 0.02489, 0.4224, 0.06341, 0.4222, 0.02517, 0.4608, 0.001322, 0.461, 0.001044, 0.4226, 0.02489, 0.4224, 0.07428, 0.4606, 0.0693, 0.4809, 0.06373, 0.4606, 0.06341, 0.4222, 0.02489, 0.4224, 0.02852, 0.384, 0.06771, 0.3838, 0.02489, 0.4224, 0.001044, 0.4226, 0.004678, 0.3842, 0.02852, 0.384, 0.06857, 0.3454, 0.02925, 0.3456, 0.02647, 0.3072, 0.06526, 0.307, 0.07291, 0.307, 0.06995, 0.3454, 0.06857, 0.3454, 0.06526, 0.307, 0.1188, 0.3454, 0.06995, 0.3454, 0.07291, 0.307, 0.117, 0.307, 0.07134, 0.1534, 0.06977, 0.1918, 0.06876, 0.1918, 0.06699, 0.1534, 0.06217, 0.2686, 0.02385, 0.2687, 0.02727, 0.2303, 0.06621, 0.2302, 0.06876, 0.1918, 0.0294, 0.1919, 0.02792, 0.1535, 0.06699, 0.1534, 0.02385, 0.2687, 0.0, 0.269, 0.003428, 0.2306, 0.02727, 0.2303, 0.0294, 0.1919, 0.005558, 0.1922, 0.004071, 0.1537, 0.02792, 0.1535, 0.562, 0.2035, 0.5228, 0.2005, 0.527, 0.1623, 0.566, 0.1652, 0.5228, 0.2005, 0.5218, 0.2005, 0.5227, 0.162, 0.527, 0.1623, 0.5218, 0.2005, 0.517, 0.2386, 0.4716, 0.2355, 0.4722, 0.1971, 0.4092, 0.2698, 0.4104, 0.257, 0.4104, 0.2699, 0.4082, 0.2909, 0.4092, 0.2698, 0.4104, 0.2699, 0.4253, 0.1556, 0.4186, 0.1936, 0.4035, 0.1927, 0.3965, 0.1539, 0.4035, 0.1927, 0.3789, 0.1912, 0.3833, 0.1531, 0.3965, 0.1539, 0.3833, 0.1531, 0.3789, 0.1912, 0.3411, 0.189, 0.3436, 0.1507, 0.9854, 0.1906, 0.9922, 0.2288, 0.9547, 0.2306, 0.9489, 0.1923, 0.3436, 0.1507, 0.3411, 0.189, 0.311, 0.1875, 0.3138, 0.1492, 0.9922, 0.2288, 1.0, 0.267, 0.9595, 0.2688, 0.9547, 0.2306, 0.3272, 0.3034, 0.3304, 0.3422, 0.3003, 0.3407, 0.2972, 0.3019, 0.4082, 0.2909, 0.408, 0.3083, 0.4049, 0.3081, 0.5109, 0.2766, 0.5111, 0.3152, 0.4672, 0.3121, 0.4719, 0.2739, 0.5503, 0.3951, 0.5113, 0.3922, 0.5129, 0.3538, 0.5521, 0.3568, 0.5129, 0.3538, 0.5115, 0.3537, 0.5111, 0.3152, 0.5187, 0.3157, 0.5083, 0.392, 0.502, 0.43, 0.4563, 0.4269, 0.457, 0.3885, 0.4563, 0.4269, 0.4518, 0.4266, 0.4551, 0.3884, 0.457, 0.3885, 0.4551, 0.3884, 0.4518, 0.4266, 0.4069, 0.4238, 0.409, 0.3854, 0.407, 0.5009, 0.3649, 0.4983, 0.3645, 0.4959, 0.3809, 0.4606, 0.4044, 0.4621, 0.407, 0.5009, 0.3809, 0.4606, 0.3645, 0.4959, 0.3649, 0.4983, 0.3628, 0.4982, 0.3769, 0.538, 0.3406, 0.5359, 0.3329, 0.5178, 0.3628, 0.4982, 0.3649, 0.4983, 0.3769, 0.538, 0.3628, 0.4982, 0.5395, 0.7377, 0.5135, 0.7661, 0.502, 0.7573, 0.5263, 0.7276, 0.9729, 0.5369, 0.9331, 0.5388, 0.9512, 0.4997, 0.9647, 0.4991, 0.984, 0.5172, 0.9729, 0.5369, 0.9647, 0.4991, 0.9915, 0.4979, 0.984, 0.5172, 0.9647, 0.4991, 0.9512, 0.4997, 0.9554, 0.4781, 0.9647, 0.4991, 0.3264, 0.4961, 0.3329, 0.5178, 0.3029, 0.5143, 0.2969, 0.4946, 0.502, 0.7573, 0.4834, 0.7422, 0.5094, 0.7138, 0.5263, 0.7276, 0.5094, 0.7138, 0.4834, 0.7422, 0.4543, 0.7171, 0.4803, 0.6886, 0.4834, 0.7422, 0.4578, 0.7701, 0.4286, 0.7451, 0.4543, 0.7171, 0.4033, 0.7728, 0.4286, 0.7451, 0.4578, 0.7701, 0.4373, 0.7925, 0.4294, 0.7947, 0.4033, 0.7728, 0.4373, 0.7925, 0.4543, 0.7171, 0.4286, 0.7451, 0.4, 0.7196, 0.4085, 0.7102, 0.435, 0.6999, 0.4543, 0.7171, 0.4085, 0.7102, 0.4085, 0.7102, 0.4, 0.7196, 0.3716, 0.6936, 0.3802, 0.6843, 0.4, 0.7196, 0.3745, 0.7474, 0.3462, 0.7214, 0.3716, 0.6936, 0.3745, 0.7474, 0.3496, 0.7746, 0.3212, 0.7487, 0.3462, 0.7214, 0.3212, 0.7487, 0.3496, 0.7746, 0.3412, 0.7837, 0.3129, 0.7578, 0.3462, 0.7214, 0.3212, 0.7487, 0.2995, 0.7278, 0.2966, 0.7187, 0.3183, 0.695, 0.3462, 0.7214, 0.2966, 0.7187, 0.3716, 0.6936, 0.3462, 0.7214, 0.3183, 0.695, 0.3436, 0.6673, 0.3436, 0.6673, 0.3693, 0.6393, 0.3881, 0.657, 0.3802, 0.6843, 0.3716, 0.6936, 0.3436, 0.6673, 0.3802, 0.6843, 0.3693, 0.6393, 0.3953, 0.6108, 0.4234, 0.637, 0.4119, 0.6496, 0.3881, 0.657, 0.3693, 0.6393, 0.4119, 0.6496, 0.4499, 0.6081, 0.4234, 0.637, 0.3953, 0.6108, 0.4218, 0.5819, 0.4726, 0.5833, 0.4499, 0.6081, 0.4218, 0.5819, 0.4416, 0.5602, 0.4783, 0.634, 0.4518, 0.663, 0.4234, 0.637, 0.4499, 0.6081, 0.4234, 0.637, 0.4518, 0.663, 0.4403, 0.6755, 0.4119, 0.6496, 0.4403, 0.6755, 0.4257, 0.6915, 0.3974, 0.6655, 0.4119, 0.6496, 0.435, 0.6999, 0.4257, 0.6915, 0.4403, 0.6755, 0.3953, 0.6108, 0.3693, 0.6393, 0.3417, 0.6125, 0.3677, 0.5841, 0.3974, 0.6655, 0.3881, 0.657, 0.4119, 0.6496, 0.3881, 0.657, 0.3974, 0.6655, 0.3802, 0.6843, 0.3974, 0.6655, 0.4257, 0.6915, 0.4085, 0.7102, 0.3802, 0.6843, 0.5359, 0.6848, 0.5094, 0.7138, 0.4803, 0.6886, 0.5068, 0.6597, 0.4803, 0.6886, 0.4543, 0.7171, 0.435, 0.6999, 0.4403, 0.6755, 0.4518, 0.663, 0.4803, 0.6886, 0.4403, 0.6755, 0.3329, 0.5178, 0.3264, 0.4961, 0.3628, 0.4982, 0.416, 0.5356, 0.4102, 0.54, 0.3769, 0.538, 0.3649, 0.4983, 0.407, 0.5009, 0.416, 0.5356, 0.3649, 0.4983, 0.409, 0.3854, 0.4069, 0.4238, 0.3834, 0.4223, 0.3836, 0.3839, 0.3205, 0.457, 0.3264, 0.4961, 0.2969, 0.4946, 0.2907, 0.4555, 0.329, 0.3806, 0.3228, 0.4186, 0.293, 0.4172, 0.2991, 0.3792, 0.9915, 0.4979, 0.9647, 0.4991, 0.9554, 0.4781, 0.9575, 0.461, 1.0, 0.4592, 0.9915, 0.4979, 0.9575, 0.461, 0.9928, 0.3825, 0.9986, 0.4208, 0.956, 0.4227, 0.954, 0.3843, 0.9496, 0.4229, 0.9007, 0.425, 0.9089, 0.3863, 0.9469, 0.3846, 0.9089, 0.3863, 0.9007, 0.425, 0.8975, 0.4251, 0.8872, 0.3872, 0.8975, 0.4251, 0.8998, 0.4635, 0.8634, 0.4649, 0.8611, 0.4265, 0.9512, 0.4997, 0.9331, 0.5388, 0.927, 0.539, 0.9055, 0.5016, 0.5395, 0.6809, 0.5359, 0.6848, 0.5068, 0.6597, 0.5266, 0.638, 0.896, 0.502, 0.9008, 0.4723, 0.9055, 0.5016, 0.5009, 0.6092, 0.4783, 0.634, 0.4499, 0.6081, 0.4726, 0.5833, 0.8684, 0.5031, 0.8757, 0.5278, 0.8485, 0.5336, 0.8389, 0.5041, 0.8338, 0.4659, 0.8389, 0.5041, 0.8115, 0.5051, 0.8064, 0.4669, 0.6184, 0.07597, 0.6227, 0.03792, 0.6525, 0.03721, 0.6482, 0.07526, 0.6525, 0.03721, 0.6802, 0.03703, 0.6856, 0.06633, 0.6847, 0.07511, 0.6482, 0.07526, 0.6525, 0.03721, 0.6847, 0.07511, 0.4492, 0.5519, 0.4773, 0.5781, 0.4726, 0.5833, 0.4416, 0.5602, 0.6856, 0.06633, 0.6802, 0.03703, 0.6897, 0.03712, 0.3942, 0.5551, 0.3917, 0.5526, 0.3978, 0.5512, 0.7677, 0.0214, 0.7756, 0.04017, 0.7489, 0.0389, 0.3942, 0.5551, 0.3677, 0.5841, 0.3524, 0.5685, 0.3917, 0.5526, 0.74, 0.05955, 0.7354, 0.03836, 0.7489, 0.0389, 0.2675, 0.5186, 0.2374, 0.5204, 0.2454, 0.4993, 0.2748, 0.4994, 0.3677, 0.5841, 0.3417, 0.6125, 0.3249, 0.5953, 0.3524, 0.5685, 0.2454, 0.4993, 0.2374, 0.5204, 0.2089, 0.4992, 0.3417, 0.6125, 0.3162, 0.6404, 0.3064, 0.6303, 0.3249, 0.5953, 0.2068, 0.4992, 0.2073, 0.4968, 0.2089, 0.4992, 0.3064, 0.6303, 0.3162, 0.6404, 0.2956, 0.6628, 0.2068, 0.4992, 0.1647, 0.4991, 0.1698, 0.4606, 0.1934, 0.4607, 0.2073, 0.4968, 0.2068, 0.4992, 0.1934, 0.4607, 0.1647, 0.4991, 0.1534, 0.533, 0.1312, 0.4991, 0.1181, 0.4991, 0.1233, 0.4736, 0.1312, 0.4991, 0.2995, 0.7278, 0.3212, 0.7487, 0.3129, 0.7578, 0.06022, 0.4992, 0.0693, 0.4809, 0.07739, 0.4991, 0.06022, 0.4992, 0.03722, 0.4993, 0.02517, 0.4608, 0.06373, 0.4606, 0.0693, 0.4809, 0.06022, 0.4992, 0.06373, 0.4606, 0.5578, 0.5118, 0.5341, 0.5096, 0.5486, 0.4719, 0.5723, 0.4741, 0.3412, 0.7837, 0.3254, 0.801, 0.2971, 0.775, 0.3129, 0.7578, 0.5033, 0.489, 0.5112, 0.5079, 0.4941, 0.5067, 0.4941, 0.5067, 0.4534, 0.5039, 0.45, 0.4781, 0.4536, 0.4652, 0.4997, 0.4683, 0.5033, 0.489, 0.4941, 0.5067, 0.4536, 0.4652, 0.416, 0.5356, 0.407, 0.5009, 0.4404, 0.503, 0.4698, 0.5395, 0.4746, 0.5444, 0.4657, 0.5437, 0.4033, 0.7728, 0.4294, 0.7947, 0.3816, 0.7964, 0.45, 0.4781, 0.4534, 0.5039, 0.4404, 0.503, 0.3847, 0.5512, 0.3769, 0.538, 0.4102, 0.54, 0.5263, 0.7276, 0.5094, 0.7138, 0.5359, 0.6848, 0.5387, 0.687, 0.3496, 0.7746, 0.3723, 0.7944, 0.3412, 0.7837, 0.4286, 0.7451, 0.4033, 0.7728, 0.3745, 0.7474, 0.4, 0.7196, 0.5068, 0.6597, 0.4803, 0.6886, 0.4518, 0.663, 0.4783, 0.634, 0.09431, 0.5377, 0.09941, 0.5333, 0.1032, 0.5377, 0.3436, 0.6673, 0.3183, 0.695, 0.2941, 0.671, 0.2956, 0.6628, 0.3162, 0.6404, 0.3436, 0.6673, 0.2956, 0.6628, 0.4218, 0.5819, 0.3953, 0.6108, 0.3677, 0.5841, 0.3942, 0.5551, 0.45, 0.4781, 0.4493, 0.465, 0.4536, 0.4652, 0.3645, 0.4959, 0.361, 0.4594, 0.3809, 0.4606, 0.9575, 0.461, 0.9554, 0.4781, 0.9512, 0.4613, 0.07739, 0.4991, 0.0693, 0.4809, 0.07428, 0.4606, 0.1205, 0.4606, 0.1233, 0.4736, 0.1181, 0.4991, 0.07739, 0.4991, 0.1205, 0.4606, 0.2133, 0.4607, 0.2073, 0.4968, 0.1934, 0.4607, 0.6897, 0.03712, 0.7354, 0.03836, 0.74, 0.05955, 0.7362, 0.07623, 0.6864, 0.07513, 0.6856, 0.06633, 0.6897, 0.03712, 0.7362, 0.07623, 0.3961, 0.3461, 0.368, 0.3444, 0.3662, 0.3057, 0.4049, 0.3081, 0.959, 0.3073, 0.9563, 0.3458, 0.9352, 0.3468, 0.9299, 0.3086, 0.5521, 0.3568, 0.5129, 0.3538, 0.5187, 0.3157, 0.5574, 0.3186, 0.7025, 0.2278, 0.7025, 0.1895, 0.7224, 0.1903, 0.7178, 0.2283, 0.416, 0.5356, 0.4184, 0.5405, 0.4102, 0.54, 0.4688, 0.7788, 0.4578, 0.7701, 0.4834, 0.7422, 0.502, 0.7573, 0.5387, 0.687, 0.5359, 0.6848, 0.5395, 0.6809, 0.3496, 0.7746, 0.3745, 0.7474, 0.4033, 0.7728, 0.3816, 0.7964, 0.3723, 0.7944, 0.3496, 0.7746, 0.3816, 0.7964, 0.4257, 0.6915, 0.435, 0.6999, 0.4085, 0.7102, 0.5266, 0.638, 0.5068, 0.6597, 0.4783, 0.634, 0.5009, 0.6092, 0.2941, 0.671, 0.3183, 0.695, 0.2966, 0.7187, 0.3693, 0.6393, 0.3436, 0.6673, 0.3162, 0.6404, 0.3417, 0.6125, 0.4416, 0.5602, 0.4218, 0.5819, 0.3942, 0.5551, 0.3978, 0.5512, 0.45, 0.4781, 0.4404, 0.503, 0.407, 0.5009, 0.4044, 0.4621, 0.4493, 0.465, 0.45, 0.4781, 0.4044, 0.4621, 0.3645, 0.4959, 0.3628, 0.4982, 0.3264, 0.4961, 0.3205, 0.457, 0.361, 0.4594, 0.3645, 0.4959, 0.3205, 0.457, 0.9055, 0.5016, 0.9008, 0.4723, 0.9014, 0.4634, 0.9512, 0.4613, 0.9554, 0.4781, 0.9512, 0.4997, 0.9055, 0.5016, 0.9512, 0.4613, 0.5112, 0.5079, 0.5033, 0.489, 0.5102, 0.469, 0.5486, 0.4719, 0.5341, 0.5096, 0.5112, 0.5079, 0.5486, 0.4719, 0.8634, 0.4649, 0.8684, 0.5031, 0.8389, 0.5041, 0.8338, 0.4659, 0.1248, 0.4606, 0.1233, 0.4736, 0.1205, 0.4606, 0.2089, 0.4992, 0.2073, 0.4968, 0.2133, 0.4607, 0.2539, 0.4608, 0.2454, 0.4993, 0.2089, 0.4992, 0.2539, 0.4608, 0.6856, 0.06633, 0.6864, 0.07513, 0.6847, 0.07511, 0.3662, 0.3057, 0.368, 0.3444, 0.3304, 0.3422, 0.3272, 0.3034, 0.8429, 0.3121, 0.8435, 0.3505, 0.8159, 0.3515, 0.8149, 0.3131, 0.1279, 0.307, 0.1266, 0.3454, 0.1188, 0.3454, 0.117, 0.307, 0.6651, 0.1887, 0.7025, 0.1895, 0.7025, 0.2278, 0.6651, 0.2271, 0.457, 0.3885, 0.4551, 0.3884, 0.455, 0.3498, 0.4629, 0.3504, 0.3834, 0.4223, 0.3635, 0.4211, 0.3679, 0.3829, 0.3836, 0.3839, 0.954, 0.3843, 0.956, 0.4227, 0.9496, 0.4229, 0.9469, 0.3846, 0.5514, 0.4336, 0.5131, 0.4307, 0.5113, 0.3922, 0.5503, 0.3951, 0.8611, 0.4265, 0.8634, 0.4649, 0.8338, 0.4659, 0.8318, 0.4276, 0.1221, 0.3838, 0.07072, 0.3838, 0.06995, 0.3454, 0.1188, 0.3454, 0.2133, 0.4223, 0.2133, 0.4607, 0.1934, 0.4607, 0.1934, 0.4223, 0.6953, 0.1515, 0.6864, 0.1134, 0.7352, 0.1146, 0.7333, 0.1528, 0.4672, 0.3121, 0.4562, 0.3114, 0.4572, 0.2729, 0.4719, 0.2739, 0.4082, 0.2909, 0.4049, 0.3081, 0.3662, 0.3057, 0.3667, 0.2672, 0.4092, 0.2698, 0.4082, 0.2909, 0.3667, 0.2672, 0.9595, 0.2688, 0.959, 0.3073, 0.9299, 0.3086, 0.9265, 0.2703, 0.117, 0.307, 0.07291, 0.307, 0.07567, 0.2686, 0.1147, 0.2685, 0.7027, 0.2661, 0.7025, 0.2278, 0.7178, 0.2283, 0.7151, 0.2665, 0.4656, 0.1966, 0.4708, 0.1602, 0.4722, 0.1971, 0.8493, 0.08103, 0.8499, 0.1195, 0.82, 0.1205, 0.8193, 0.08211, 0.1194, 0.1917, 0.06977, 0.1918, 0.07134, 0.1534, 0.1231, 0.1534, 0.1232, 0.155, 0.1194, 0.1917, 0.1231, 0.1534, 0.2122, 0.07663, 0.2136, 0.115, 0.1933, 0.115, 0.1961, 0.07661, 0.5486, 0.4719, 0.5102, 0.469, 0.5131, 0.4307, 0.5514, 0.4336, 0.5722, 0.1271, 0.534, 0.1242, 0.5337, 0.08575, 0.5723, 0.08865, 0.455, 0.3498, 0.4551, 0.3884, 0.409, 0.3854, 0.4076, 0.3468, 0.3679, 0.3829, 0.3635, 0.4211, 0.3228, 0.4186, 0.329, 0.3806, 0.9469, 0.3846, 0.9089, 0.3863, 0.9153, 0.3476, 0.9352, 0.3468, 0.8517, 0.3886, 0.8611, 0.4265, 0.8318, 0.4276, 0.8239, 0.3895, 0.124, 0.3838, 0.1249, 0.4222, 0.1204, 0.4222, 0.1221, 0.3838, 0.2539, 0.4608, 0.2133, 0.4607, 0.2133, 0.4223, 0.254, 0.4224, 0.6831, 0.1134, 0.6864, 0.1134, 0.6953, 0.1515, 0.6736, 0.151, 0.4562, 0.3114, 0.408, 0.3083, 0.4082, 0.2909, 0.4104, 0.2699, 0.4572, 0.2729, 0.4562, 0.3114, 0.4104, 0.2699, 0.3667, 0.2672, 0.3662, 0.3057, 0.3272, 0.3034, 0.3263, 0.2648, 0.9299, 0.3086, 0.9146, 0.3092, 0.9141, 0.2708, 0.9265, 0.2703, 0.1295, 0.2685, 0.1279, 0.307, 0.117, 0.307, 0.1147, 0.2685, 0.6651, 0.2271, 0.7025, 0.2278, 0.7027, 0.2661, 0.6639, 0.2654, 0.4656, 0.1966, 0.4186, 0.1936, 0.4253, 0.1556, 0.4708, 0.1585, 0.4708, 0.1602, 0.4656, 0.1966, 0.4708, 0.1585, 0.9311, 0.1931, 0.9074, 0.1942, 0.8952, 0.1562, 0.9398, 0.1542, 0.1232, 0.155, 0.1231, 0.1534, 0.1234, 0.1534, 0.2545, 0.1151, 0.2136, 0.115, 0.2122, 0.07663, 0.2527, 0.0767, 0.6858, 0.3816, 0.6773, 0.4085, 0.672, 0.3813, 0.5574, 0.3186, 0.5187, 0.3157, 0.5243, 0.2775, 0.5625, 0.2804, 0.4656, 0.1966, 0.4618, 0.2348, 0.4136, 0.2317, 0.4186, 0.1936, 0.3722, 0.2291, 0.3667, 0.2672, 0.3263, 0.2648, 0.3341, 0.2269, 0.9274, 0.2318, 0.9111, 0.2325, 0.9074, 0.1942, 0.9311, 0.1931, 0.8395, 0.2353, 0.8411, 0.2737, 0.813, 0.2747, 0.8116, 0.2363, 0.1274, 0.2301, 0.1295, 0.2685, 0.1147, 0.2685, 0.1176, 0.2301, 0.2571, 0.3071, 0.2181, 0.307, 0.2202, 0.2686, 0.2606, 0.2687, 0.6639, 0.2654, 0.7027, 0.2661, 0.7004, 0.3045, 0.6632, 0.3038, 0.4718, 0.1457, 0.4708, 0.1585, 0.4253, 0.1556, 0.4272, 0.1173, 0.4718, 0.1201, 0.4718, 0.1457, 0.4272, 0.1173, 0.3833, 0.1145, 0.3833, 0.1531, 0.3436, 0.1507, 0.3424, 0.112, 0.9398, 0.1542, 0.8952, 0.1562, 0.8863, 0.1298, 0.8863, 0.1181, 0.9367, 0.1159, 0.9398, 0.1542, 0.8863, 0.1181, 0.1249, 0.1149, 0.1232, 0.1405, 0.1202, 0.1149, 0.2508, 0.1535, 0.211, 0.1535, 0.2136, 0.115, 0.2545, 0.1151, 0.676, 0.4202, 0.6773, 0.4085, 0.6776, 0.4202, 0.4398, 0.04131, 0.4498, 0.01926, 0.4654, 0.04294, 0.3976, 0.03872, 0.3841, 0.03791, 0.3651, 0.0251, 0.3822, 0.0, 0.4187, 0.002078, 0.3976, 0.03872, 0.3822, 0.0, 0.9081, 0.009746, 0.9278, 0.03934, 0.8902, 0.04095, 0.08162, 0.5866, 0.07766, 0.5905, 0.07622, 0.589, 0.1323, 0.6486, 0.1596, 0.6216, 0.1861, 0.6497, 0.1587, 0.6766, 0.8705, 0.003048, 0.8547, 0.03192, 0.827, 0.02633, 0.839, 0.004208, 0.1363, 0.03821, 0.1148, 0.03821, 0.0994, 0.01341, 0.1131, 2.813e-05, 0.1428, 0.0, 0.1534, 0.01543, 0.1363, 0.03821, 0.1131, 2.813e-05, 0.04334, 0.727, 0.04597, 0.7251, 0.07267, 0.7534, 0.06192, 0.7618, 0.6828, 0.4975, 0.7012, 0.5293, 0.6912, 0.5377, 0.6636, 0.5375, 0.6473, 0.5081, 0.6603, 0.4973, 0.6828, 0.4975, 0.6636, 0.5375, 0.4716, 0.2355, 0.4618, 0.2348, 0.4656, 0.1966, 0.4722, 0.1971, 0.4092, 0.2698, 0.3667, 0.2672, 0.3722, 0.2291, 0.4085, 0.2314, 0.4104, 0.257, 0.4092, 0.2698, 0.4085, 0.2314, 0.9547, 0.2306, 0.9595, 0.2688, 0.9265, 0.2703, 0.9274, 0.2318, 0.5625, 0.2804, 0.5243, 0.2775, 0.5228, 0.239, 0.5616, 0.2419, 0.8411, 0.2737, 0.8429, 0.3121, 0.8149, 0.3131, 0.813, 0.2747, 0.1176, 0.2301, 0.07205, 0.2302, 0.06977, 0.1918, 0.1194, 0.1917, 0.1794, 0.307, 0.1772, 0.2897, 0.1776, 0.2685, 0.2202, 0.2686, 0.2181, 0.307, 0.1794, 0.307, 0.2202, 0.2686, 0.7004, 0.3045, 0.7027, 0.2661, 0.7151, 0.2665, 0.7167, 0.3051, 0.4718, 0.1457, 0.4718, 0.1201, 0.4765, 0.1204, 0.3965, 0.1539, 0.3833, 0.1531, 0.3833, 0.1145, 0.4035, 0.1158, 0.943, 0.1157, 0.943, 0.1541, 0.9398, 0.1542, 0.9367, 0.1159, 0.566, 0.1652, 0.527, 0.1623, 0.534, 0.1242, 0.5722, 0.1271, 0.8499, 0.1195, 0.8454, 0.1581, 0.817, 0.1591, 0.82, 0.1205, 0.1231, 0.1534, 0.07134, 0.1534, 0.07526, 0.1149, 0.1202, 0.1149, 0.1232, 0.1405, 0.1231, 0.1534, 0.1202, 0.1149, 0.2136, 0.115, 0.211, 0.1535, 0.1978, 0.1534, 0.1933, 0.115, 0.6773, 0.4085, 0.6858, 0.3816, 0.7303, 0.383, 0.728, 0.4212, 0.6776, 0.4202, 0.6773, 0.4085, 0.728, 0.4212, 0.4868, 0.04435, 0.4761, 0.08024, 0.4654, 0.04294, 0.4398, 0.04131, 0.3976, 0.03872, 0.4187, 0.002078, 0.4275, 0.002599, 0.4498, 0.01926, 0.4398, 0.04131, 0.4275, 0.002599, 0.9521, 0.03826, 0.9278, 0.03934, 0.9081, 0.009746, 0.9196, 0.001011, 0.942, 0.0, 0.9633, 0.02798, 0.9521, 0.03826, 0.9196, 0.001011, 0.0867, 0.5441, 0.1043, 0.5628, 0.08162, 0.5866, 0.07622, 0.589, 0.04844, 0.5595, 0.05723, 0.5501, 0.0867, 0.5441, 0.07622, 0.589, 0.1055, 0.6201, 0.1326, 0.5929, 0.1596, 0.6216, 0.1323, 0.6486, 0.2091, 0.7303, 0.2366, 0.7035, 0.2454, 0.7129, 0.2215, 0.7435, 0.0994, 0.01341, 0.1148, 0.03821, 0.0818, 0.03826, 0.04597, 0.7251, 0.04334, 0.727, 0.03988, 0.7186, 0.1338, 0.7987, 0.1232, 0.8072, 0.1125, 0.7958])
me_mesh.materials.append(mat_grass_01)
me_mesh.use_remesh_fix_poles = True
me_mesh.use_remesh_preserve_attributes = False
me_mesh.update()

# ---- objects
ob_light = bpy.data.objects.new('Light', light_light)
ob_camera = bpy.data.objects.new('Camera', cam_camera)
ob_mball_009 = bpy.data.objects.new('Mball.009', me_mesh)

# ---- transforms, parenting, visibility, modifiers, constraints
ob_light.location = (4.076, 1.005, 5.904)
ob_light.rotation_euler = (0.6503, 0.05522, 1.866)
ob_light.lock_rotations_4d = False
ob_light.empty_display_type = 'ARROWS'
ob_light.color = (0.0, 0.0, 0.0, 0.0)
ob_light.lineart.crease_threshold = 0.0
ob_camera.location = (7.359, -6.926, 4.958)
ob_camera.rotation_euler = (1.109, 0.0, 0.8149)
ob_camera.lock_rotations_4d = False
ob_camera.empty_display_type = 'ARROWS'
ob_camera.color = (0.0, 0.0, 0.0, 0.0)
ob_camera.display_type = 'WIRE'
ob_camera.lineart.crease_threshold = 0.0
ob_mball_009.location = (1.0, 0.0, 0.0)
ob_mball_009.scale = (0.35, 0.3842, 0.318)

# ---- collection membership
col_collection.objects.link(ob_light)
col_collection.objects.link(ob_camera)
col_collection.objects.link(ob_mball_009)

# ---- scene / render settings (as saved in the file)
scene.camera = ob_camera
scene.frame_start = 1; scene.frame_end = 250; scene.frame_set(1)
scene.render.engine = 'BLENDER_EEVEE_NEXT'
scene.cycles.use_denoising = False
scene.cycles.samples = 128
scene.cycles.sampling_pattern = 'TABULATED_SOBOL'
scene.cycles.use_adaptive_sampling = False
scene.cycles.use_light_tree = False
scene.view_settings.view_transform = 'Filmic'
bpy.context.view_layer.update()
